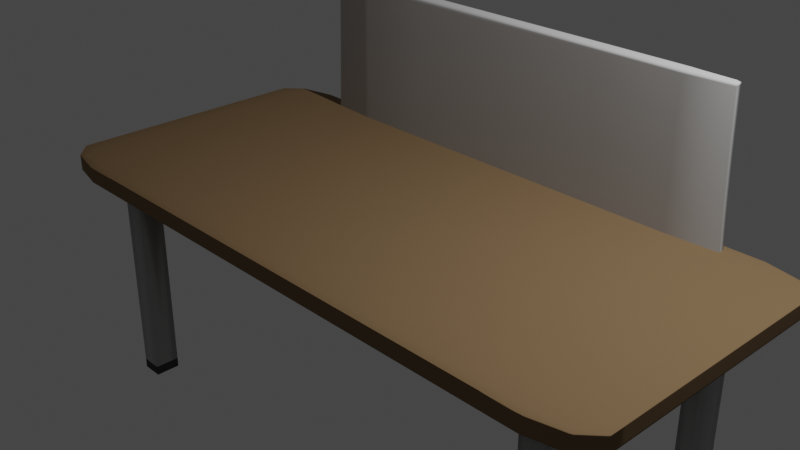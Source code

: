 # Source: table.blend  (saved by Blender 3.4.6; exported with 4.5.12 LTS)
import bpy
from mathutils import Matrix  # noqa: F401  (used for matrix-valued properties, if any)

bpy.ops.wm.read_factory_settings(use_empty=True)
scene = bpy.context.scene
scene.name = 'Scene'

# ---- collections
col_collection = bpy.data.collections.new('Collection'); scene.collection.children.link(col_collection)

# ---- materials (node trees are filled in below, after node groups)
mat_material_005 = bpy.data.materials.new('Material.005')
mat_material_005.use_transparent_shadow = False
mat_material_001 = bpy.data.materials.new('Material.001')
mat_material_001.use_transparent_shadow = False
mat_material_003 = bpy.data.materials.new('Material.003')
mat_material_003.use_transparent_shadow = False
mat_material_002 = bpy.data.materials.new('Material.002')
mat_material_002.use_transparent_shadow = False
mat_material_004 = bpy.data.materials.new('Material.004')
mat_material_004.use_transparent_shadow = False

# ---- node groups
ng_auto_smooth = bpy.data.node_groups.new('Auto Smooth', 'GeometryNodeTree')
_s = ng_auto_smooth.interface.new_socket(name='Geometry', in_out='OUTPUT', socket_type='NodeSocketGeometry')
_s = ng_auto_smooth.interface.new_socket(name='Geometry', in_out='INPUT', socket_type='NodeSocketGeometry')
_s = ng_auto_smooth.interface.new_socket(name='Angle', in_out='INPUT', socket_type='NodeSocketFloat')
_s.subtype = 'ANGLE'
_s.min_value = 0.0
_s.max_value = 3.142
ng_auto_smooth.is_modifier = True
_N = ng_auto_smooth.nodes; _L = ng_auto_smooth.links
n0 = _N.new('NodeGroupOutput'); n0.name = 'Group Output'; n0.location = (480, -100)
n1 = _N.new('NodeGroupInput'); n1.name = 'Group Input'; n1.location = (-420, -300)
n2 = _N.new('NodeGroupInput'); n2.name = 'Group Input.001'; n2.location = (-60, -100)
n3 = _N.new('GeometryNodeSetShadeSmooth'); n3.name = 'Set Shade Smooth'; n3.location = (120, -100)
n3.domain = 'EDGE'
n4 = _N.new('GeometryNodeSetShadeSmooth'); n4.name = 'Set Shade Smooth.001'; n4.location = (300, -100)
n5 = _N.new('GeometryNodeInputMeshEdgeAngle'); n5.name = 'Edge Angle'; n5.location = (-420, -220)
n6 = _N.new('GeometryNodeInputEdgeSmooth'); n6.name = 'Is Edge Smooth'; n6.location = (-60, -160)
n7 = _N.new('GeometryNodeInputShadeSmooth'); n7.name = 'Is Face Smooth'; n7.location = (-240, -340)
n8 = _N.new('FunctionNodeBooleanMath'); n8.name = 'Boolean Math'; n8.location = (-60, -220)
n9 = _N.new('FunctionNodeCompare'); n9.name = 'Compare'; n9.location = (-240, -180)
n9.operation = 'LESS_EQUAL'
_L.new(n5.outputs[0], n9.inputs[0])
_L.new(n4.outputs[0], n0.inputs[0])
_L.new(n1.outputs[1], n9.inputs[1])
_L.new(n9.outputs[0], n8.inputs[0])
_L.new(n7.outputs[0], n8.inputs[1])
_L.new(n2.outputs[0], n3.inputs[0])
_L.new(n6.outputs[0], n3.inputs[1])
_L.new(n3.outputs[0], n4.inputs[0])
_L.new(n8.outputs[0], n3.inputs[2])
n0.is_active_output = True

# ---- material node trees
mat_material_005.use_nodes = True; mat_material_005.node_tree.nodes.clear()
_N = mat_material_005.node_tree.nodes; _L = mat_material_005.node_tree.links
n0 = _N.new('ShaderNodeOutputMaterial'); n0.name = 'Material Output'; n0.location = (300, 300)
n1 = _N.new('ShaderNodeBsdfPrincipled'); n1.name = 'Principled BSDF'; n1.location = (10, 300)
n1.distribution = 'GGX'
n1.subsurface_method = 'RANDOM_WALK_SKIN'
n1.inputs[0].default_value = (0.2284, 0.1453, 0.07332, 1.0)
n1.inputs[2].default_value = 1.0
n1.inputs[3].default_value = 1.45
n1.inputs[13].default_value = 0.3227
n1.inputs[27].default_value = (0.0, 0.0, 0.0, 1.0)
n1.inputs[28].default_value = 1.0
_L.new(n1.outputs[0], n0.inputs[0])
n0.is_active_output = True
mat_material_001.use_nodes = True; mat_material_001.node_tree.nodes.clear()
_N = mat_material_001.node_tree.nodes; _L = mat_material_001.node_tree.links
n0 = _N.new('ShaderNodeBsdfPrincipled'); n0.name = 'Principled BSDF'; n0.location = (10, 300)
n0.distribution = 'GGX'
n0.subsurface_method = 'RANDOM_WALK_SKIN'
n0.inputs[0].default_value = (0.4128, 0.4128, 0.4128, 1.0)
n0.inputs[1].default_value = 0.4227
n0.inputs[2].default_value = 0.4045
n0.inputs[3].default_value = 1.45
n0.inputs[27].default_value = (0.0, 0.0, 0.0, 1.0)
n0.inputs[28].default_value = 1.0
n1 = _N.new('ShaderNodeOutputMaterial'); n1.name = 'Material Output'; n1.location = (300, 300)
_L.new(n0.outputs[0], n1.inputs[0])
n1.is_active_output = True
mat_material_003.use_nodes = True; mat_material_003.node_tree.nodes.clear()
_N = mat_material_003.node_tree.nodes; _L = mat_material_003.node_tree.links
n0 = _N.new('ShaderNodeBsdfPrincipled'); n0.name = 'Principled BSDF'; n0.location = (10, 300)
n0.distribution = 'GGX'
n0.subsurface_method = 'RANDOM_WALK_SKIN'
n0.inputs[0].default_value = (0.5633, 0.5633, 0.5633, 1.0)
n0.inputs[2].default_value = 1.0
n0.inputs[3].default_value = 1.45
n0.inputs[13].default_value = 0.0
n0.inputs[27].default_value = (0.0, 0.0, 0.0, 1.0)
n0.inputs[28].default_value = 1.0
n1 = _N.new('ShaderNodeOutputMaterial'); n1.name = 'Material Output'; n1.location = (300, 300)
_L.new(n0.outputs[0], n1.inputs[0])
n1.is_active_output = True
mat_material_002.use_nodes = True; mat_material_002.node_tree.nodes.clear()
_N = mat_material_002.node_tree.nodes; _L = mat_material_002.node_tree.links
n0 = _N.new('ShaderNodeBsdfPrincipled'); n0.name = 'Principled BSDF'; n0.location = (10, 300)
n0.distribution = 'GGX'
n0.subsurface_method = 'RANDOM_WALK_SKIN'
n0.inputs[0].default_value = (0.3408, 0.3408, 0.3408, 1.0)
n0.inputs[1].default_value = 0.1364
n0.inputs[2].default_value = 0.1818
n0.inputs[3].default_value = 1.45
n0.inputs[27].default_value = (0.0, 0.0, 0.0, 1.0)
n0.inputs[28].default_value = 1.0
n1 = _N.new('ShaderNodeOutputMaterial'); n1.name = 'Material Output'; n1.location = (300, 300)
_L.new(n0.outputs[0], n1.inputs[0])
n1.is_active_output = True
mat_material_004.use_nodes = True; mat_material_004.node_tree.nodes.clear()
_N = mat_material_004.node_tree.nodes; _L = mat_material_004.node_tree.links
n0 = _N.new('ShaderNodeBsdfPrincipled'); n0.name = 'Principled BSDF'; n0.location = (10, 300)
n0.distribution = 'GGX'
n0.subsurface_method = 'RANDOM_WALK_SKIN'
n0.inputs[0].default_value = (0.07174, 0.07174, 0.07174, 1.0)
n0.inputs[2].default_value = 1.0
n0.inputs[3].default_value = 1.45
n0.inputs[13].default_value = 0.0
n0.inputs[27].default_value = (0.0, 0.0, 0.0, 1.0)
n0.inputs[28].default_value = 1.0
n1 = _N.new('ShaderNodeOutputMaterial'); n1.name = 'Material Output'; n1.location = (300, 300)
_L.new(n0.outputs[0], n1.inputs[0])
n1.is_active_output = True

# ---- world
world_world = bpy.data.worlds.new('World'); scene.world = world_world
world_world.use_nodes = True; world_world.node_tree.nodes.clear()
_N = world_world.node_tree.nodes; _L = world_world.node_tree.links
n0 = _N.new('ShaderNodeOutputWorld'); n0.name = 'World Output'; n0.location = (300, 300)
n1 = _N.new('ShaderNodeBackground'); n1.name = 'Background'; n1.location = (10, 300)
n1.inputs[0].default_value = (0.05088, 0.05088, 0.05088, 1.0)
_L.new(n1.outputs[0], n0.inputs[0])
n0.is_active_output = True
world_world.color = (0.05088, 0.05088, 0.05088)
world_world.use_sun_shadow = False
world_world.sun_shadow_jitter_overblur = 0.0

# ---- cameras
cam_camera = bpy.data.cameras.new('Camera')
cam_camera.clip_end = 100.0
cam_camera.ortho_scale = 7.314

# ---- lights
light_light = bpy.data.lights.new('Light', 'POINT')
light_light.transmission_factor = 0.0
light_light.energy = 1000.0
light_light.shadow_soft_size = 0.1
light_light.shadow_maximum_resolution = 0.006
light_light.use_absolute_resolution = True

# ---- meshes
me_cube = bpy.data.meshes.new('Cube')
me_cube.from_pydata([(-0.9287, -0.9287, -0.9287), (-0.9465, -0.9465, -0.8372), (-0.9465, -0.9465, -0.7256), (-0.9465, -0.9465, -0.614), (-0.9465, -0.9465, -0.5023), (-0.9465, -0.9465, -0.3907), (-0.9465, -0.9465, -0.2791), (-0.9465, -0.9465, -0.1674), (-0.9465, -0.9465, -0.05581), (-0.9465, -0.8372, -0.9465), (-0.9465, -0.7256, -0.9465), (-0.9465, -0.614, -0.9465), (-0.9465, -0.5023, -0.9465), (-0.9465, -0.3907, -0.9465), (-0.9465, -0.2791, -0.9465), (-0.9465, -0.1674, -0.9465), (-0.9465, -0.05581, -0.9465), (-1.0, -0.8372, -0.8372), (-1.0, -0.8372, -0.7256), (-1.0, -0.8372, -0.614), (-1.0, -0.8372, -0.5023), (-1.0, -0.8372, -0.3907), (-1.0, -0.8372, -0.2791), (-1.0, -0.8372, -0.1674), (-1.0, -0.8372, -0.05581), (-1.0, -0.7256, -0.8372), (-1.0, -0.7256, -0.7256), (-1.0, -0.7256, -0.614), (-1.0, -0.7256, -0.5023), (-1.0, -0.7256, -0.3907), (-1.0, -0.7256, -0.2791), (-1.0, -0.7256, -0.1674), (-1.0, -0.7256, -0.05581), (-1.0, -0.614, -0.8372), (-1.0, -0.614, -0.7256), (-1.0, -0.614, -0.614), (-1.0, -0.614, -0.5023), (-1.0, -0.614, -0.3907), (-1.0, -0.614, -0.2791), (-1.0, -0.614, -0.1674), (-1.0, -0.614, -0.05581), (-1.0, -0.5023, -0.8372), (-1.0, -0.5023, -0.7256), (-1.0, -0.5023, -0.614), (-1.0, -0.5023, -0.5023), (-1.0, -0.5023, -0.3907), (-1.0, -0.5023, -0.2791), (-1.0, -0.5023, -0.1674), (-1.0, -0.5023, -0.05581), (-1.0, -0.3907, -0.8372), (-1.0, -0.3907, -0.7256), (-1.0, -0.3907, -0.614), (-1.0, -0.3907, -0.5023), (-1.0, -0.3907, -0.3907), (-1.0, -0.3907, -0.2791), (-1.0, -0.3907, -0.1674), (-1.0, -0.3907, -0.05581), (-1.0, -0.2791, -0.8372), (-1.0, -0.2791, -0.7256), (-1.0, -0.2791, -0.614), (-1.0, -0.2791, -0.5023), (-1.0, -0.2791, -0.3907), (-1.0, -0.2791, -0.2791), (-1.0, -0.2791, -0.1674), (-1.0, -0.2791, -0.05581), (-1.0, -0.1674, -0.8372), (-1.0, -0.1674, -0.7256), (-1.0, -0.1674, -0.614), (-1.0, -0.1674, -0.5023), (-1.0, -0.1674, -0.3907), (-1.0, -0.1674, -0.2791), (-1.0, -0.1674, -0.1674), (-1.0, -0.1674, -0.05581), (-1.0, -0.05581, -0.8372), (-1.0, -0.05581, -0.7256), (-1.0, -0.05581, -0.614), (-1.0, -0.05581, -0.5023), (-1.0, -0.05581, -0.3907), (-1.0, -0.05581, -0.2791), (-1.0, -0.05581, -0.1674), (-1.0, -0.05581, -0.05581), (-0.8372, -0.9465, -0.9465), (-0.7256, -0.9465, -0.9465), (-0.614, -0.9465, -0.9465), (-0.5023, -0.9465, -0.9465), (-0.3907, -0.9465, -0.9465), (-0.2791, -0.9465, -0.9465), (-0.1674, -0.9465, -0.9465), (-0.05581, -0.9465, -0.9465), (-0.8372, -1.0, -0.8372), (-0.8372, -1.0, -0.7256), (-0.8372, -1.0, -0.614), (-0.8372, -1.0, -0.5023), (-0.8372, -1.0, -0.3907), (-0.8372, -1.0, -0.2791), (-0.8372, -1.0, -0.1674), (-0.8372, -1.0, -0.05581), (-0.7256, -1.0, -0.8372), (-0.7256, -1.0, -0.7256), (-0.7256, -1.0, -0.614), (-0.7256, -1.0, -0.5023), (-0.7256, -1.0, -0.3907), (-0.7256, -1.0, -0.2791), (-0.7256, -1.0, -0.1674), (-0.7256, -1.0, -0.05581), (-0.614, -1.0, -0.8372), (-0.614, -1.0, -0.7256), (-0.614, -1.0, -0.614), (-0.614, -1.0, -0.5023), (-0.614, -1.0, -0.3907), (-0.614, -1.0, -0.2791), (-0.614, -1.0, -0.1674), (-0.614, -1.0, -0.05581), (-0.5023, -1.0, -0.8372), (-0.5023, -1.0, -0.7256), (-0.5023, -1.0, -0.614), (-0.5023, -1.0, -0.5023), (-0.5023, -1.0, -0.3907), (-0.5023, -1.0, -0.2791), (-0.5023, -1.0, -0.1674), (-0.5023, -1.0, -0.05581), (-0.3907, -1.0, -0.8372), (-0.3907, -1.0, -0.7256), (-0.3907, -1.0, -0.614), (-0.3907, -1.0, -0.5023), (-0.3907, -1.0, -0.3907), (-0.3907, -1.0, -0.2791), (-0.3907, -1.0, -0.1674), (-0.3907, -1.0, -0.05581), (-0.2791, -1.0, -0.8372), (-0.2791, -1.0, -0.7256), (-0.2791, -1.0, -0.614), (-0.2791, -1.0, -0.5023), (-0.2791, -1.0, -0.3907), (-0.2791, -1.0, -0.2791), (-0.2791, -1.0, -0.1674), (-0.2791, -1.0, -0.05581), (-0.1674, -1.0, -0.8372), (-0.1674, -1.0, -0.7256), (-0.1674, -1.0, -0.614), (-0.1674, -1.0, -0.5023), (-0.1674, -1.0, -0.3907), (-0.1674, -1.0, -0.2791), (-0.1674, -1.0, -0.1674), (-0.1674, -1.0, -0.05581), (-0.05581, -1.0, -0.8372), (-0.05581, -1.0, -0.7256), (-0.05581, -1.0, -0.614), (-0.05581, -1.0, -0.5023), (-0.05581, -1.0, -0.3907), (-0.05581, -1.0, -0.2791), (-0.05581, -1.0, -0.1674), (-0.05581, -1.0, -0.05581), (-0.8372, -0.8372, -1.0), (-0.8372, -0.7256, -1.0), (-0.8372, -0.614, -1.0), (-0.8372, -0.5023, -1.0), (-0.8372, -0.3907, -1.0), (-0.8372, -0.2791, -1.0), (-0.8372, -0.1674, -1.0), (-0.8372, -0.05581, -1.0), (-0.7256, -0.8372, -1.0), (-0.7256, -0.7256, -1.0), (-0.7256, -0.614, -1.0), (-0.7256, -0.5023, -1.0), (-0.7256, -0.3907, -1.0), (-0.7256, -0.2791, -1.0), (-0.7256, -0.1674, -1.0), (-0.7256, -0.05581, -1.0), (-0.614, -0.8372, -1.0), (-0.614, -0.7256, -1.0), (-0.614, -0.614, -1.0), (-0.614, -0.5023, -1.0), (-0.614, -0.3907, -1.0), (-0.614, -0.2791, -1.0), (-0.614, -0.1674, -1.0), (-0.614, -0.05581, -1.0), (-0.5023, -0.8372, -1.0), (-0.5023, -0.7256, -1.0), (-0.5023, -0.614, -1.0), (-0.5023, -0.5023, -1.0), (-0.5023, -0.3907, -1.0), (-0.5023, -0.2791, -1.0), (-0.5023, -0.1674, -1.0), (-0.5023, -0.05581, -1.0), (-0.3907, -0.8372, -1.0), (-0.3907, -0.7256, -1.0), (-0.3907, -0.614, -1.0), (-0.3907, -0.5023, -1.0), (-0.3907, -0.3907, -1.0), (-0.3907, -0.2791, -1.0), (-0.3907, -0.1674, -1.0), (-0.3907, -0.05581, -1.0), (-0.2791, -0.8372, -1.0), (-0.2791, -0.7256, -1.0), (-0.2791, -0.614, -1.0), (-0.2791, -0.5023, -1.0), (-0.2791, -0.3907, -1.0), (-0.2791, -0.2791, -1.0), (-0.2791, -0.1674, -1.0), (-0.2791, -0.05581, -1.0), (-0.1674, -0.8372, -1.0), (-0.1674, -0.7256, -1.0), (-0.1674, -0.614, -1.0), (-0.1674, -0.5023, -1.0), (-0.1674, -0.3907, -1.0), (-0.1674, -0.2791, -1.0), (-0.1674, -0.1674, -1.0), (-0.1674, -0.05581, -1.0), (-0.05581, -0.8372, -1.0), (-0.05581, -0.7256, -1.0), (-0.05581, -0.614, -1.0), (-0.05581, -0.5023, -1.0), (-0.05581, -0.3907, -1.0), (-0.05581, -0.2791, -1.0), (-0.05581, -0.1674, -1.0), (-0.05581, -0.05581, -1.0), (-0.9465, -0.9465, 0.05581), (-0.9465, -0.9465, 0.1674), (-0.9465, -0.9465, 0.2791), (-0.9465, -0.9465, 0.3907), (-0.9465, -0.9465, 0.5023), (-0.9465, -0.9465, 0.614), (-0.9465, -0.9465, 0.7256), (-0.9465, -0.9465, 0.8372), (-0.9287, -0.9287, 0.9287), (-1.0, -0.8372, 0.05581), (-1.0, -0.8372, 0.1674), (-1.0, -0.8372, 0.2791), (-1.0, -0.8372, 0.3907), (-1.0, -0.8372, 0.5023), (-1.0, -0.8372, 0.614), (-1.0, -0.8372, 0.7256), (-1.0, -0.8372, 0.8372), (-1.0, -0.7256, 0.05581), (-1.0, -0.7256, 0.1674), (-1.0, -0.7256, 0.2791), (-1.0, -0.7256, 0.3907), (-1.0, -0.7256, 0.5023), (-1.0, -0.7256, 0.614), (-1.0, -0.7256, 0.7256), (-1.0, -0.7256, 0.8372), (-1.0, -0.614, 0.05581), (-1.0, -0.614, 0.1674), (-1.0, -0.614, 0.2791), (-1.0, -0.614, 0.3907), (-1.0, -0.614, 0.5023), (-1.0, -0.614, 0.614), (-1.0, -0.614, 0.7256), (-1.0, -0.614, 0.8372), (-1.0, -0.5023, 0.05581), (-1.0, -0.5023, 0.1674), (-1.0, -0.5023, 0.2791), (-1.0, -0.5023, 0.3907), (-1.0, -0.5023, 0.5023), (-1.0, -0.5023, 0.614), (-1.0, -0.5023, 0.7256), (-1.0, -0.5023, 0.8372), (-1.0, -0.3907, 0.05581), (-1.0, -0.3907, 0.1674), (-1.0, -0.3907, 0.2791), (-1.0, -0.3907, 0.3907), (-1.0, -0.3907, 0.5023), (-1.0, -0.3907, 0.614), (-1.0, -0.3907, 0.7256), (-1.0, -0.3907, 0.8372), (-1.0, -0.2791, 0.05581), (-1.0, -0.2791, 0.1674), (-1.0, -0.2791, 0.2791), (-1.0, -0.2791, 0.3907), (-1.0, -0.2791, 0.5023), (-1.0, -0.2791, 0.614), (-1.0, -0.2791, 0.7256), (-1.0, -0.2791, 0.8372), (-1.0, -0.1674, 0.05581), (-1.0, -0.1674, 0.1674), (-1.0, -0.1674, 0.2791), (-1.0, -0.1674, 0.3907), (-1.0, -0.1674, 0.5023), (-1.0, -0.1674, 0.614), (-1.0, -0.1674, 0.7256), (-1.0, -0.1674, 0.8372), (-1.0, -0.05581, 0.05581), (-1.0, -0.05581, 0.1674), (-1.0, -0.05581, 0.2791), (-1.0, -0.05581, 0.3907), (-1.0, -0.05581, 0.5023), (-1.0, -0.05581, 0.614), (-1.0, -0.05581, 0.7256), (-1.0, -0.05581, 0.8372), (-0.9465, -0.8372, 0.9465), (-0.9465, -0.7256, 0.9465), (-0.9465, -0.614, 0.9465), (-0.9465, -0.5023, 0.9465), (-0.9465, -0.3907, 0.9465), (-0.9465, -0.2791, 0.9465), (-0.9465, -0.1674, 0.9465), (-0.9465, -0.05581, 0.9465), (-0.8372, -1.0, 0.05581), (-0.8372, -1.0, 0.1674), (-0.8372, -1.0, 0.2791), (-0.8372, -1.0, 0.3907), (-0.8372, -1.0, 0.5023), (-0.8372, -1.0, 0.614), (-0.8372, -1.0, 0.7256), (-0.8372, -1.0, 0.8372), (-0.7256, -1.0, 0.05581), (-0.7256, -1.0, 0.1674), (-0.7256, -1.0, 0.2791), (-0.7256, -1.0, 0.3907), (-0.7256, -1.0, 0.5023), (-0.7256, -1.0, 0.614), (-0.7256, -1.0, 0.7256), (-0.7256, -1.0, 0.8372), (-0.614, -1.0, 0.05581), (-0.614, -1.0, 0.1674), (-0.614, -1.0, 0.2791), (-0.614, -1.0, 0.3907), (-0.614, -1.0, 0.5023), (-0.614, -1.0, 0.614), (-0.614, -1.0, 0.7256), (-0.614, -1.0, 0.8372), (-0.5023, -1.0, 0.05581), (-0.5023, -1.0, 0.1674), (-0.5023, -1.0, 0.2791), (-0.5023, -1.0, 0.3907), (-0.5023, -1.0, 0.5023), (-0.5023, -1.0, 0.614), (-0.5023, -1.0, 0.7256), (-0.5023, -1.0, 0.8372), (-0.3907, -1.0, 0.05581), (-0.3907, -1.0, 0.1674), (-0.3907, -1.0, 0.2791), (-0.3907, -1.0, 0.3907), (-0.3907, -1.0, 0.5023), (-0.3907, -1.0, 0.614), (-0.3907, -1.0, 0.7256), (-0.3907, -1.0, 0.8372), (-0.2791, -1.0, 0.05581), (-0.2791, -1.0, 0.1674), (-0.2791, -1.0, 0.2791), (-0.2791, -1.0, 0.3907), (-0.2791, -1.0, 0.5023), (-0.2791, -1.0, 0.614), (-0.2791, -1.0, 0.7256), (-0.2791, -1.0, 0.8372), (-0.1674, -1.0, 0.05581), (-0.1674, -1.0, 0.1674), (-0.1674, -1.0, 0.2791), (-0.1674, -1.0, 0.3907), (-0.1674, -1.0, 0.5023), (-0.1674, -1.0, 0.614), (-0.1674, -1.0, 0.7256), (-0.1674, -1.0, 0.8372), (-0.05581, -1.0, 0.05581), (-0.05581, -1.0, 0.1674), (-0.05581, -1.0, 0.2791), (-0.05581, -1.0, 0.3907), (-0.05581, -1.0, 0.5023), (-0.05581, -1.0, 0.614), (-0.05581, -1.0, 0.7256), (-0.05581, -1.0, 0.8372), (-0.8372, -0.9465, 0.9465), (-0.7256, -0.9465, 0.9465), (-0.614, -0.9465, 0.9465), (-0.5023, -0.9465, 0.9465), (-0.3907, -0.9465, 0.9465), (-0.2791, -0.9465, 0.9465), (-0.1674, -0.9465, 0.9465), (-0.05581, -0.9465, 0.9465), (-0.8372, -0.8372, 1.0), (-0.8372, -0.7256, 1.0), (-0.8372, -0.614, 1.0), (-0.8372, -0.5023, 1.0), (-0.8372, -0.3907, 1.0), (-0.8372, -0.2791, 1.0), (-0.8372, -0.1674, 1.0), (-0.8372, -0.05581, 1.0), (-0.7256, -0.8372, 1.0), (-0.7256, -0.7256, 1.0), (-0.7256, -0.614, 1.0), (-0.7256, -0.5023, 1.0), (-0.7256, -0.3907, 1.0), (-0.7256, -0.2791, 1.0), (-0.7256, -0.1674, 1.0), (-0.7256, -0.05581, 1.0), (-0.614, -0.8372, 1.0), (-0.614, -0.7256, 1.0), (-0.614, -0.614, 1.0), (-0.614, -0.5023, 1.0), (-0.614, -0.3907, 1.0), (-0.614, -0.2791, 1.0), (-0.614, -0.1674, 1.0), (-0.614, -0.05581, 1.0), (-0.5023, -0.8372, 1.0), (-0.5023, -0.7256, 1.0), (-0.5023, -0.614, 1.0), (-0.5023, -0.5023, 1.0), (-0.5023, -0.3907, 1.0), (-0.5023, -0.2791, 1.0), (-0.5023, -0.1674, 1.0), (-0.5023, -0.05581, 1.0), (-0.3907, -0.8372, 1.0), (-0.3907, -0.7256, 1.0), (-0.3907, -0.614, 1.0), (-0.3907, -0.5023, 1.0), (-0.3907, -0.3907, 1.0), (-0.3907, -0.2791, 1.0), (-0.3907, -0.1674, 1.0), (-0.3907, -0.05581, 1.0), (-0.2791, -0.8372, 1.0), (-0.2791, -0.7256, 1.0), (-0.2791, -0.614, 1.0), (-0.2791, -0.5023, 1.0), (-0.2791, -0.3907, 1.0), (-0.2791, -0.2791, 1.0), (-0.2791, -0.1674, 1.0), (-0.2791, -0.05581, 1.0), (-0.1674, -0.8372, 1.0), (-0.1674, -0.7256, 1.0), (-0.1674, -0.614, 1.0), (-0.1674, -0.5023, 1.0), (-0.1674, -0.3907, 1.0), (-0.1674, -0.2791, 1.0), (-0.1674, -0.1674, 1.0), (-0.1674, -0.05581, 1.0), (-0.05581, -0.8372, 1.0), (-0.05581, -0.7256, 1.0), (-0.05581, -0.614, 1.0), (-0.05581, -0.5023, 1.0), (-0.05581, -0.3907, 1.0), (-0.05581, -0.2791, 1.0), (-0.05581, -0.1674, 1.0), (-0.05581, -0.05581, 1.0), (-0.9465, 0.05581, -0.9465), (-0.9465, 0.1674, -0.9465), (-0.9465, 0.2791, -0.9465), (-0.9465, 0.3907, -0.9465), (-0.9465, 0.5023, -0.9465), (-0.9465, 0.614, -0.9465), (-0.9465, 0.7256, -0.9465), (-0.9465, 0.8372, -0.9465), (-1.0, 0.05581, -0.8372), (-1.0, 0.05581, -0.7256), (-1.0, 0.05581, -0.614), (-1.0, 0.05581, -0.5023), (-1.0, 0.05581, -0.3907), (-1.0, 0.05581, -0.2791), (-1.0, 0.05581, -0.1674), (-1.0, 0.05581, -0.05581), (-1.0, 0.1674, -0.8372), (-1.0, 0.1674, -0.7256), (-1.0, 0.1674, -0.614), (-1.0, 0.1674, -0.5023), (-1.0, 0.1674, -0.3907), (-1.0, 0.1674, -0.2791), (-1.0, 0.1674, -0.1674), (-1.0, 0.1674, -0.05581), (-1.0, 0.2791, -0.8372), (-1.0, 0.2791, -0.7256), (-1.0, 0.2791, -0.614), (-1.0, 0.2791, -0.5023), (-1.0, 0.2791, -0.3907), (-1.0, 0.2791, -0.2791), (-1.0, 0.2791, -0.1674), (-1.0, 0.2791, -0.05581), (-1.0, 0.3907, -0.8372), (-1.0, 0.3907, -0.7256), (-1.0, 0.3907, -0.614), (-1.0, 0.3907, -0.5023), (-1.0, 0.3907, -0.3907), (-1.0, 0.3907, -0.2791), (-1.0, 0.3907, -0.1674), (-1.0, 0.3907, -0.05581), (-1.0, 0.5023, -0.8372), (-1.0, 0.5023, -0.7256), (-1.0, 0.5023, -0.614), (-1.0, 0.5023, -0.5023), (-1.0, 0.5023, -0.3907), (-1.0, 0.5023, -0.2791), (-1.0, 0.5023, -0.1674), (-1.0, 0.5023, -0.05581), (-1.0, 0.614, -0.8372), (-1.0, 0.614, -0.7256), (-1.0, 0.614, -0.614), (-1.0, 0.614, -0.5023), (-1.0, 0.614, -0.3907), (-1.0, 0.614, -0.2791), (-1.0, 0.614, -0.1674), (-1.0, 0.614, -0.05581), (-1.0, 0.7256, -0.8372), (-1.0, 0.7256, -0.7256), (-1.0, 0.7256, -0.614), (-1.0, 0.7256, -0.5023), (-1.0, 0.7256, -0.3907), (-1.0, 0.7256, -0.2791), (-1.0, 0.7256, -0.1674), (-1.0, 0.7256, -0.05581), (-1.0, 0.8372, -0.8372), (-1.0, 0.8372, -0.7256), (-1.0, 0.8372, -0.614), (-1.0, 0.8372, -0.5023), (-1.0, 0.8372, -0.3907), (-1.0, 0.8372, -0.2791), (-1.0, 0.8372, -0.1674), (-1.0, 0.8372, -0.05581), (-0.9287, 0.9287, -0.9287), (-0.9465, 0.9465, -0.8372), (-0.9465, 0.9465, -0.7256), (-0.9465, 0.9465, -0.614), (-0.9465, 0.9465, -0.5023), (-0.9465, 0.9465, -0.3907), (-0.9465, 0.9465, -0.2791), (-0.9465, 0.9465, -0.1674), (-0.9465, 0.9465, -0.05581), (-0.8372, 0.05581, -1.0), (-0.8372, 0.1674, -1.0), (-0.8372, 0.2791, -1.0), (-0.8372, 0.3907, -1.0), (-0.8372, 0.5023, -1.0), (-0.8372, 0.614, -1.0), (-0.8372, 0.7256, -1.0), (-0.8372, 0.8372, -1.0), (-0.7256, 0.05581, -1.0), (-0.7256, 0.1674, -1.0), (-0.7256, 0.2791, -1.0), (-0.7256, 0.3907, -1.0), (-0.7256, 0.5023, -1.0), (-0.7256, 0.614, -1.0), (-0.7256, 0.7256, -1.0), (-0.7256, 0.8372, -1.0), (-0.614, 0.05581, -1.0), (-0.614, 0.1674, -1.0), (-0.614, 0.2791, -1.0), (-0.614, 0.3907, -1.0), (-0.614, 0.5023, -1.0), (-0.614, 0.614, -1.0), (-0.614, 0.7256, -1.0), (-0.614, 0.8372, -1.0), (-0.5023, 0.05581, -1.0), (-0.5023, 0.1674, -1.0), (-0.5023, 0.2791, -1.0), (-0.5023, 0.3907, -1.0), (-0.5023, 0.5023, -1.0), (-0.5023, 0.614, -1.0), (-0.5023, 0.7256, -1.0), (-0.5023, 0.8372, -1.0), (-0.3907, 0.05581, -1.0), (-0.3907, 0.1674, -1.0), (-0.3907, 0.2791, -1.0), (-0.3907, 0.3907, -1.0), (-0.3907, 0.5023, -1.0), (-0.3907, 0.614, -1.0), (-0.3907, 0.7256, -1.0), (-0.3907, 0.8372, -1.0), (-0.2791, 0.05581, -1.0), (-0.2791, 0.1674, -1.0), (-0.2791, 0.2791, -1.0), (-0.2791, 0.3907, -1.0), (-0.2791, 0.5023, -1.0), (-0.2791, 0.614, -1.0), (-0.2791, 0.7256, -1.0), (-0.2791, 0.8372, -1.0), (-0.1674, 0.05581, -1.0), (-0.1674, 0.1674, -1.0), (-0.1674, 0.2791, -1.0), (-0.1674, 0.3907, -1.0), (-0.1674, 0.5023, -1.0), (-0.1674, 0.614, -1.0), (-0.1674, 0.7256, -1.0), (-0.1674, 0.8372, -1.0), (-0.05581, 0.05581, -1.0), (-0.05581, 0.1674, -1.0), (-0.05581, 0.2791, -1.0), (-0.05581, 0.3907, -1.0), (-0.05581, 0.5023, -1.0), (-0.05581, 0.614, -1.0), (-0.05581, 0.7256, -1.0), (-0.05581, 0.8372, -1.0), (-0.8372, 0.9465, -0.9465), (-0.7256, 0.9465, -0.9465), (-0.614, 0.9465, -0.9465), (-0.5023, 0.9465, -0.9465), (-0.3907, 0.9465, -0.9465), (-0.2791, 0.9465, -0.9465), (-0.1674, 0.9465, -0.9465), (-0.05581, 0.9465, -0.9465), (-0.8372, 1.0, -0.8372), (-0.8372, 1.0, -0.7256), (-0.8372, 1.0, -0.614), (-0.8372, 1.0, -0.5023), (-0.8372, 1.0, -0.3907), (-0.8372, 1.0, -0.2791), (-0.8372, 1.0, -0.1674), (-0.8372, 1.0, -0.05581), (-0.7256, 1.0, -0.8372), (-0.7256, 1.0, -0.7256), (-0.7256, 1.0, -0.614), (-0.7256, 1.0, -0.5023), (-0.7256, 1.0, -0.3907), (-0.7256, 1.0, -0.2791), (-0.7256, 1.0, -0.1674), (-0.7256, 1.0, -0.05581), (-0.614, 1.0, -0.8372), (-0.614, 1.0, -0.7256), (-0.614, 1.0, -0.614), (-0.614, 1.0, -0.5023), (-0.614, 1.0, -0.3907), (-0.614, 1.0, -0.2791), (-0.614, 1.0, -0.1674), (-0.614, 1.0, -0.05581), (-0.5023, 1.0, -0.8372), (-0.5023, 1.0, -0.7256), (-0.5023, 1.0, -0.614), (-0.5023, 1.0, -0.5023), (-0.5023, 1.0, -0.3907), (-0.5023, 1.0, -0.2791), (-0.5023, 1.0, -0.1674), (-0.5023, 1.0, -0.05581), (-0.3907, 1.0, -0.8372), (-0.3907, 1.0, -0.7256), (-0.3907, 1.0, -0.614), (-0.3907, 1.0, -0.5023), (-0.3907, 1.0, -0.3907), (-0.3907, 1.0, -0.2791), (-0.3907, 1.0, -0.1674), (-0.3907, 1.0, -0.05581), (-0.2791, 1.0, -0.8372), (-0.2791, 1.0, -0.7256), (-0.2791, 1.0, -0.614), (-0.2791, 1.0, -0.5023), (-0.2791, 1.0, -0.3907), (-0.2791, 1.0, -0.2791), (-0.2791, 1.0, -0.1674), (-0.2791, 1.0, -0.05581), (-0.1674, 1.0, -0.8372), (-0.1674, 1.0, -0.7256), (-0.1674, 1.0, -0.614), (-0.1674, 1.0, -0.5023), (-0.1674, 1.0, -0.3907), (-0.1674, 1.0, -0.2791), (-0.1674, 1.0, -0.1674), (-0.1674, 1.0, -0.05581), (-0.05581, 1.0, -0.8372), (-0.05581, 1.0, -0.7256), (-0.05581, 1.0, -0.614), (-0.05581, 1.0, -0.5023), (-0.05581, 1.0, -0.3907), (-0.05581, 1.0, -0.2791), (-0.05581, 1.0, -0.1674), (-0.05581, 1.0, -0.05581), (-1.0, 0.05581, 0.05581), (-1.0, 0.05581, 0.1674), (-1.0, 0.05581, 0.2791), (-1.0, 0.05581, 0.3907), (-1.0, 0.05581, 0.5023), (-1.0, 0.05581, 0.614), (-1.0, 0.05581, 0.7256), (-1.0, 0.05581, 0.8372), (-1.0, 0.1674, 0.05581), (-1.0, 0.1674, 0.1674), (-1.0, 0.1674, 0.2791), (-1.0, 0.1674, 0.3907), (-1.0, 0.1674, 0.5023), (-1.0, 0.1674, 0.614), (-1.0, 0.1674, 0.7256), (-1.0, 0.1674, 0.8372), (-1.0, 0.2791, 0.05581), (-1.0, 0.2791, 0.1674), (-1.0, 0.2791, 0.2791), (-1.0, 0.2791, 0.3907), (-1.0, 0.2791, 0.5023), (-1.0, 0.2791, 0.614), (-1.0, 0.2791, 0.7256), (-1.0, 0.2791, 0.8372), (-1.0, 0.3907, 0.05581), (-1.0, 0.3907, 0.1674), (-1.0, 0.3907, 0.2791), (-1.0, 0.3907, 0.3907), (-1.0, 0.3907, 0.5023), (-1.0, 0.3907, 0.614), (-1.0, 0.3907, 0.7256), (-1.0, 0.3907, 0.8372), (-1.0, 0.5023, 0.05581), (-1.0, 0.5023, 0.1674), (-1.0, 0.5023, 0.2791), (-1.0, 0.5023, 0.3907), (-1.0, 0.5023, 0.5023), (-1.0, 0.5023, 0.614), (-1.0, 0.5023, 0.7256), (-1.0, 0.5023, 0.8372), (-1.0, 0.614, 0.05581), (-1.0, 0.614, 0.1674), (-1.0, 0.614, 0.2791), (-1.0, 0.614, 0.3907), (-1.0, 0.614, 0.5023), (-1.0, 0.614, 0.614), (-1.0, 0.614, 0.7256), (-1.0, 0.614, 0.8372), (-1.0, 0.7256, 0.05581), (-1.0, 0.7256, 0.1674), (-1.0, 0.7256, 0.2791), (-1.0, 0.7256, 0.3907), (-1.0, 0.7256, 0.5023), (-1.0, 0.7256, 0.614), (-1.0, 0.7256, 0.7256), (-1.0, 0.7256, 0.8372), (-1.0, 0.8372, 0.05581), (-1.0, 0.8372, 0.1674), (-1.0, 0.8372, 0.2791), (-1.0, 0.8372, 0.3907), (-1.0, 0.8372, 0.5023), (-1.0, 0.8372, 0.614), (-1.0, 0.8372, 0.7256), (-1.0, 0.8372, 0.8372), (-0.9465, 0.05581, 0.9465), (-0.9465, 0.1674, 0.9465), (-0.9465, 0.2791, 0.9465), (-0.9465, 0.3907, 0.9465), (-0.9465, 0.5023, 0.9465), (-0.9465, 0.614, 0.9465), (-0.9465, 0.7256, 0.9465), (-0.9465, 0.8372, 0.9465), (-0.9465, 0.9465, 0.05581), (-0.9465, 0.9465, 0.1674), (-0.9465, 0.9465, 0.2791), (-0.9465, 0.9465, 0.3907), (-0.9465, 0.9465, 0.5023), (-0.9465, 0.9465, 0.614), (-0.9465, 0.9465, 0.7256), (-0.9465, 0.9465, 0.8372), (-0.9287, 0.9287, 0.9287), (-0.8372, 0.05581, 1.0), (-0.8372, 0.1674, 1.0), (-0.8372, 0.2791, 1.0), (-0.8372, 0.3907, 1.0), (-0.8372, 0.5023, 1.0), (-0.8372, 0.614, 1.0), (-0.8372, 0.7256, 1.0), (-0.8372, 0.8372, 1.0), (-0.7256, 0.05581, 1.0), (-0.7256, 0.1674, 1.0), (-0.7256, 0.2791, 1.0), (-0.7256, 0.3907, 1.0), (-0.7256, 0.5023, 1.0), (-0.7256, 0.614, 1.0), (-0.7256, 0.7256, 1.0), (-0.7256, 0.8372, 1.0), (-0.614, 0.05581, 1.0), (-0.614, 0.1674, 1.0), (-0.614, 0.2791, 1.0), (-0.614, 0.3907, 1.0), (-0.614, 0.5023, 1.0), (-0.614, 0.614, 1.0), (-0.614, 0.7256, 1.0), (-0.614, 0.8372, 1.0), (-0.5023, 0.05581, 1.0), (-0.5023, 0.1674, 1.0), (-0.5023, 0.2791, 1.0), (-0.5023, 0.3907, 1.0), (-0.5023, 0.5023, 1.0), (-0.5023, 0.614, 1.0), (-0.5023, 0.7256, 1.0), (-0.5023, 0.8372, 1.0), (-0.3907, 0.05581, 1.0), (-0.3907, 0.1674, 1.0), (-0.3907, 0.2791, 1.0), (-0.3907, 0.3907, 1.0), (-0.3907, 0.5023, 1.0), (-0.3907, 0.614, 1.0), (-0.3907, 0.7256, 1.0), (-0.3907, 0.8372, 1.0), (-0.2791, 0.05581, 1.0), (-0.2791, 0.1674, 1.0), (-0.2791, 0.2791, 1.0), (-0.2791, 0.3907, 1.0), (-0.2791, 0.5023, 1.0), (-0.2791, 0.614, 1.0), (-0.2791, 0.7256, 1.0), (-0.2791, 0.8372, 1.0), (-0.1674, 0.05581, 1.0), (-0.1674, 0.1674, 1.0), (-0.1674, 0.2791, 1.0), (-0.1674, 0.3907, 1.0), (-0.1674, 0.5023, 1.0), (-0.1674, 0.614, 1.0), (-0.1674, 0.7256, 1.0), (-0.1674, 0.8372, 1.0), (-0.05581, 0.05581, 1.0), (-0.05581, 0.1674, 1.0), (-0.05581, 0.2791, 1.0), (-0.05581, 0.3907, 1.0), (-0.05581, 0.5023, 1.0), (-0.05581, 0.614, 1.0), (-0.05581, 0.7256, 1.0), (-0.05581, 0.8372, 1.0), (-0.8372, 1.0, 0.05581), (-0.8372, 1.0, 0.1674), (-0.8372, 1.0, 0.2791), (-0.8372, 1.0, 0.3907), (-0.8372, 1.0, 0.5023), (-0.8372, 1.0, 0.614), (-0.8372, 1.0, 0.7256), (-0.8372, 1.0, 0.8372), (-0.7256, 1.0, 0.05581), (-0.7256, 1.0, 0.1674), (-0.7256, 1.0, 0.2791), (-0.7256, 1.0, 0.3907), (-0.7256, 1.0, 0.5023), (-0.7256, 1.0, 0.614), (-0.7256, 1.0, 0.7256), (-0.7256, 1.0, 0.8372), (-0.614, 1.0, 0.05581), (-0.614, 1.0, 0.1674), (-0.614, 1.0, 0.2791), (-0.614, 1.0, 0.3907), (-0.614, 1.0, 0.5023), (-0.614, 1.0, 0.614), (-0.614, 1.0, 0.7256), (-0.614, 1.0, 0.8372), (-0.5023, 1.0, 0.05581), (-0.5023, 1.0, 0.1674), (-0.5023, 1.0, 0.2791), (-0.5023, 1.0, 0.3907), (-0.5023, 1.0, 0.5023), (-0.5023, 1.0, 0.614), (-0.5023, 1.0, 0.7256), (-0.5023, 1.0, 0.8372), (-0.3907, 1.0, 0.05581), (-0.3907, 1.0, 0.1674), (-0.3907, 1.0, 0.2791), (-0.3907, 1.0, 0.3907), (-0.3907, 1.0, 0.5023), (-0.3907, 1.0, 0.614), (-0.3907, 1.0, 0.7256), (-0.3907, 1.0, 0.8372), (-0.2791, 1.0, 0.05581), (-0.2791, 1.0, 0.1674), (-0.2791, 1.0, 0.2791), (-0.2791, 1.0, 0.3907), (-0.2791, 1.0, 0.5023), (-0.2791, 1.0, 0.614), (-0.2791, 1.0, 0.7256), (-0.2791, 1.0, 0.8372), (-0.1674, 1.0, 0.05581), (-0.1674, 1.0, 0.1674), (-0.1674, 1.0, 0.2791), (-0.1674, 1.0, 0.3907), (-0.1674, 1.0, 0.5023), (-0.1674, 1.0, 0.614), (-0.1674, 1.0, 0.7256), (-0.1674, 1.0, 0.8372), (-0.05581, 1.0, 0.05581), (-0.05581, 1.0, 0.1674), (-0.05581, 1.0, 0.2791), (-0.05581, 1.0, 0.3907), (-0.05581, 1.0, 0.5023), (-0.05581, 1.0, 0.614), (-0.05581, 1.0, 0.7256), (-0.05581, 1.0, 0.8372), (-0.8372, 0.9465, 0.9465), (-0.7256, 0.9465, 0.9465), (-0.614, 0.9465, 0.9465), (-0.5023, 0.9465, 0.9465), (-0.3907, 0.9465, 0.9465), (-0.2791, 0.9465, 0.9465), (-0.1674, 0.9465, 0.9465), (-0.05581, 0.9465, 0.9465), (0.05581, -0.9465, -0.9465), (0.1674, -0.9465, -0.9465), (0.2791, -0.9465, -0.9465), (0.3907, -0.9465, -0.9465), (0.5023, -0.9465, -0.9465), (0.614, -0.9465, -0.9465), (0.7256, -0.9465, -0.9465), (0.8372, -0.9465, -0.9465), (0.05581, -1.0, -0.8372), (0.05581, -1.0, -0.7256), (0.05581, -1.0, -0.614), (0.05581, -1.0, -0.5023), (0.05581, -1.0, -0.3907), (0.05581, -1.0, -0.2791), (0.05581, -1.0, -0.1674), (0.05581, -1.0, -0.05581), (0.1674, -1.0, -0.8372), (0.1674, -1.0, -0.7256), (0.1674, -1.0, -0.614), (0.1674, -1.0, -0.5023), (0.1674, -1.0, -0.3907), (0.1674, -1.0, -0.2791), (0.1674, -1.0, -0.1674), (0.1674, -1.0, -0.05581), (0.2791, -1.0, -0.8372), (0.2791, -1.0, -0.7256), (0.2791, -1.0, -0.614), (0.2791, -1.0, -0.5023), (0.2791, -1.0, -0.3907), (0.2791, -1.0, -0.2791), (0.2791, -1.0, -0.1674), (0.2791, -1.0, -0.05581), (0.3907, -1.0, -0.8372), (0.3907, -1.0, -0.7256), (0.3907, -1.0, -0.614), (0.3907, -1.0, -0.5023), (0.3907, -1.0, -0.3907), (0.3907, -1.0, -0.2791), (0.3907, -1.0, -0.1674), (0.3907, -1.0, -0.05581), (0.5023, -1.0, -0.8372), (0.5023, -1.0, -0.7256), (0.5023, -1.0, -0.614), (0.5023, -1.0, -0.5023), (0.5023, -1.0, -0.3907), (0.5023, -1.0, -0.2791), (0.5023, -1.0, -0.1674), (0.5023, -1.0, -0.05581), (0.614, -1.0, -0.8372), (0.614, -1.0, -0.7256), (0.614, -1.0, -0.614), (0.614, -1.0, -0.5023), (0.614, -1.0, -0.3907), (0.614, -1.0, -0.2791), (0.614, -1.0, -0.1674), (0.614, -1.0, -0.05581), (0.7256, -1.0, -0.8372), (0.7256, -1.0, -0.7256), (0.7256, -1.0, -0.614), (0.7256, -1.0, -0.5023), (0.7256, -1.0, -0.3907), (0.7256, -1.0, -0.2791), (0.7256, -1.0, -0.1674), (0.7256, -1.0, -0.05581), (0.8372, -1.0, -0.8372), (0.8372, -1.0, -0.7256), (0.8372, -1.0, -0.614), (0.8372, -1.0, -0.5023), (0.8372, -1.0, -0.3907), (0.8372, -1.0, -0.2791), (0.8372, -1.0, -0.1674), (0.8372, -1.0, -0.05581), (0.05581, -0.8372, -1.0), (0.05581, -0.7256, -1.0), (0.05581, -0.614, -1.0), (0.05581, -0.5023, -1.0), (0.05581, -0.3907, -1.0), (0.05581, -0.2791, -1.0), (0.05581, -0.1674, -1.0), (0.05581, -0.05581, -1.0), (0.1674, -0.8372, -1.0), (0.1674, -0.7256, -1.0), (0.1674, -0.614, -1.0), (0.1674, -0.5023, -1.0), (0.1674, -0.3907, -1.0), (0.1674, -0.2791, -1.0), (0.1674, -0.1674, -1.0), (0.1674, -0.05581, -1.0), (0.2791, -0.8372, -1.0), (0.2791, -0.7256, -1.0), (0.2791, -0.614, -1.0), (0.2791, -0.5023, -1.0), (0.2791, -0.3907, -1.0), (0.2791, -0.2791, -1.0), (0.2791, -0.1674, -1.0), (0.2791, -0.05581, -1.0), (0.3907, -0.8372, -1.0), (0.3907, -0.7256, -1.0), (0.3907, -0.614, -1.0), (0.3907, -0.5023, -1.0), (0.3907, -0.3907, -1.0), (0.3907, -0.2791, -1.0), (0.3907, -0.1674, -1.0), (0.3907, -0.05581, -1.0), (0.5023, -0.8372, -1.0), (0.5023, -0.7256, -1.0), (0.5023, -0.614, -1.0), (0.5023, -0.5023, -1.0), (0.5023, -0.3907, -1.0), (0.5023, -0.2791, -1.0), (0.5023, -0.1674, -1.0), (0.5023, -0.05581, -1.0), (0.614, -0.8372, -1.0), (0.614, -0.7256, -1.0), (0.614, -0.614, -1.0), (0.614, -0.5023, -1.0), (0.614, -0.3907, -1.0), (0.614, -0.2791, -1.0), (0.614, -0.1674, -1.0), (0.614, -0.05581, -1.0), (0.7256, -0.8372, -1.0), (0.7256, -0.7256, -1.0), (0.7256, -0.614, -1.0), (0.7256, -0.5023, -1.0), (0.7256, -0.3907, -1.0), (0.7256, -0.2791, -1.0), (0.7256, -0.1674, -1.0), (0.7256, -0.05581, -1.0), (0.8372, -0.8372, -1.0), (0.8372, -0.7256, -1.0), (0.8372, -0.614, -1.0), (0.8372, -0.5023, -1.0), (0.8372, -0.3907, -1.0), (0.8372, -0.2791, -1.0), (0.8372, -0.1674, -1.0), (0.8372, -0.05581, -1.0), (0.9287, -0.9287, -0.9287), (0.9465, -0.9465, -0.8372), (0.9465, -0.9465, -0.7256), (0.9465, -0.9465, -0.614), (0.9465, -0.9465, -0.5023), (0.9465, -0.9465, -0.3907), (0.9465, -0.9465, -0.2791), (0.9465, -0.9465, -0.1674), (0.9465, -0.9465, -0.05581), (0.9465, -0.8372, -0.9465), (0.9465, -0.7256, -0.9465), (0.9465, -0.614, -0.9465), (0.9465, -0.5023, -0.9465), (0.9465, -0.3907, -0.9465), (0.9465, -0.2791, -0.9465), (0.9465, -0.1674, -0.9465), (0.9465, -0.05581, -0.9465), (1.0, -0.8372, -0.8372), (1.0, -0.8372, -0.7256), (1.0, -0.8372, -0.614), (1.0, -0.8372, -0.5023), (1.0, -0.8372, -0.3907), (1.0, -0.8372, -0.2791), (1.0, -0.8372, -0.1674), (1.0, -0.8372, -0.05581), (1.0, -0.7256, -0.8372), (1.0, -0.7256, -0.7256), (1.0, -0.7256, -0.614), (1.0, -0.7256, -0.5023), (1.0, -0.7256, -0.3907), (1.0, -0.7256, -0.2791), (1.0, -0.7256, -0.1674), (1.0, -0.7256, -0.05581), (1.0, -0.614, -0.8372), (1.0, -0.614, -0.7256), (1.0, -0.614, -0.614), (1.0, -0.614, -0.5023), (1.0, -0.614, -0.3907), (1.0, -0.614, -0.2791), (1.0, -0.614, -0.1674), (1.0, -0.614, -0.05581), (1.0, -0.5023, -0.8372), (1.0, -0.5023, -0.7256), (1.0, -0.5023, -0.614), (1.0, -0.5023, -0.5023), (1.0, -0.5023, -0.3907), (1.0, -0.5023, -0.2791), (1.0, -0.5023, -0.1674), (1.0, -0.5023, -0.05581), (1.0, -0.3907, -0.8372), (1.0, -0.3907, -0.7256), (1.0, -0.3907, -0.614), (1.0, -0.3907, -0.5023), (1.0, -0.3907, -0.3907), (1.0, -0.3907, -0.2791), (1.0, -0.3907, -0.1674), (1.0, -0.3907, -0.05581), (1.0, -0.2791, -0.8372), (1.0, -0.2791, -0.7256), (1.0, -0.2791, -0.614), (1.0, -0.2791, -0.5023), (1.0, -0.2791, -0.3907), (1.0, -0.2791, -0.2791), (1.0, -0.2791, -0.1674), (1.0, -0.2791, -0.05581), (1.0, -0.1674, -0.8372), (1.0, -0.1674, -0.7256), (1.0, -0.1674, -0.614), (1.0, -0.1674, -0.5023), (1.0, -0.1674, -0.3907), (1.0, -0.1674, -0.2791), (1.0, -0.1674, -0.1674), (1.0, -0.1674, -0.05581), (1.0, -0.05581, -0.8372), (1.0, -0.05581, -0.7256), (1.0, -0.05581, -0.614), (1.0, -0.05581, -0.5023), (1.0, -0.05581, -0.3907), (1.0, -0.05581, -0.2791), (1.0, -0.05581, -0.1674), (1.0, -0.05581, -0.05581), (0.05581, -1.0, 0.05581), (0.05581, -1.0, 0.1674), (0.05581, -1.0, 0.2791), (0.05581, -1.0, 0.3907), (0.05581, -1.0, 0.5023), (0.05581, -1.0, 0.614), (0.05581, -1.0, 0.7256), (0.05581, -1.0, 0.8372), (0.1674, -1.0, 0.05581), (0.1674, -1.0, 0.1674), (0.1674, -1.0, 0.2791), (0.1674, -1.0, 0.3907), (0.1674, -1.0, 0.5023), (0.1674, -1.0, 0.614), (0.1674, -1.0, 0.7256), (0.1674, -1.0, 0.8372), (0.2791, -1.0, 0.05581), (0.2791, -1.0, 0.1674), (0.2791, -1.0, 0.2791), (0.2791, -1.0, 0.3907), (0.2791, -1.0, 0.5023), (0.2791, -1.0, 0.614), (0.2791, -1.0, 0.7256), (0.2791, -1.0, 0.8372), (0.3907, -1.0, 0.05581), (0.3907, -1.0, 0.1674), (0.3907, -1.0, 0.2791), (0.3907, -1.0, 0.3907), (0.3907, -1.0, 0.5023), (0.3907, -1.0, 0.614), (0.3907, -1.0, 0.7256), (0.3907, -1.0, 0.8372), (0.5023, -1.0, 0.05581), (0.5023, -1.0, 0.1674), (0.5023, -1.0, 0.2791), (0.5023, -1.0, 0.3907), (0.5023, -1.0, 0.5023), (0.5023, -1.0, 0.614), (0.5023, -1.0, 0.7256), (0.5023, -1.0, 0.8372), (0.614, -1.0, 0.05581), (0.614, -1.0, 0.1674), (0.614, -1.0, 0.2791), (0.614, -1.0, 0.3907), (0.614, -1.0, 0.5023), (0.614, -1.0, 0.614), (0.614, -1.0, 0.7256), (0.614, -1.0, 0.8372), (0.7256, -1.0, 0.05581), (0.7256, -1.0, 0.1674), (0.7256, -1.0, 0.2791), (0.7256, -1.0, 0.3907), (0.7256, -1.0, 0.5023), (0.7256, -1.0, 0.614), (0.7256, -1.0, 0.7256), (0.7256, -1.0, 0.8372), (0.8372, -1.0, 0.05581), (0.8372, -1.0, 0.1674), (0.8372, -1.0, 0.2791), (0.8372, -1.0, 0.3907), (0.8372, -1.0, 0.5023), (0.8372, -1.0, 0.614), (0.8372, -1.0, 0.7256), (0.8372, -1.0, 0.8372), (0.05581, -0.9465, 0.9465), (0.1674, -0.9465, 0.9465), (0.2791, -0.9465, 0.9465), (0.3907, -0.9465, 0.9465), (0.5023, -0.9465, 0.9465), (0.614, -0.9465, 0.9465), (0.7256, -0.9465, 0.9465), (0.8372, -0.9465, 0.9465), (0.05581, -0.8372, 1.0), (0.05581, -0.7256, 1.0), (0.05581, -0.614, 1.0), (0.05581, -0.5023, 1.0), (0.05581, -0.3907, 1.0), (0.05581, -0.2791, 1.0), (0.05581, -0.1674, 1.0), (0.05581, -0.05581, 1.0), (0.1674, -0.8372, 1.0), (0.1674, -0.7256, 1.0), (0.1674, -0.614, 1.0), (0.1674, -0.5023, 1.0), (0.1674, -0.3907, 1.0), (0.1674, -0.2791, 1.0), (0.1674, -0.1674, 1.0), (0.1674, -0.05581, 1.0), (0.2791, -0.8372, 1.0), (0.2791, -0.7256, 1.0), (0.2791, -0.614, 1.0), (0.2791, -0.5023, 1.0), (0.2791, -0.3907, 1.0), (0.2791, -0.2791, 1.0), (0.2791, -0.1674, 1.0), (0.2791, -0.05581, 1.0), (0.3907, -0.8372, 1.0), (0.3907, -0.7256, 1.0), (0.3907, -0.614, 1.0), (0.3907, -0.5023, 1.0), (0.3907, -0.3907, 1.0), (0.3907, -0.2791, 1.0), (0.3907, -0.1674, 1.0), (0.3907, -0.05581, 1.0), (0.5023, -0.8372, 1.0), (0.5023, -0.7256, 1.0), (0.5023, -0.614, 1.0), (0.5023, -0.5023, 1.0), (0.5023, -0.3907, 1.0), (0.5023, -0.2791, 1.0), (0.5023, -0.1674, 1.0), (0.5023, -0.05581, 1.0), (0.614, -0.8372, 1.0), (0.614, -0.7256, 1.0), (0.614, -0.614, 1.0), (0.614, -0.5023, 1.0), (0.614, -0.3907, 1.0), (0.614, -0.2791, 1.0), (0.614, -0.1674, 1.0), (0.614, -0.05581, 1.0), (0.7256, -0.8372, 1.0), (0.7256, -0.7256, 1.0), (0.7256, -0.614, 1.0), (0.7256, -0.5023, 1.0), (0.7256, -0.3907, 1.0), (0.7256, -0.2791, 1.0), (0.7256, -0.1674, 1.0), (0.7256, -0.05581, 1.0), (0.8372, -0.8372, 1.0), (0.8372, -0.7256, 1.0), (0.8372, -0.614, 1.0), (0.8372, -0.5023, 1.0), (0.8372, -0.3907, 1.0), (0.8372, -0.2791, 1.0), (0.8372, -0.1674, 1.0), (0.8372, -0.05581, 1.0), (0.9465, -0.9465, 0.05581), (0.9465, -0.9465, 0.1674), (0.9465, -0.9465, 0.2791), (0.9465, -0.9465, 0.3907), (0.9465, -0.9465, 0.5023), (0.9465, -0.9465, 0.614), (0.9465, -0.9465, 0.7256), (0.9465, -0.9465, 0.8372), (0.9287, -0.9287, 0.9287), (1.0, -0.8372, 0.05581), (1.0, -0.8372, 0.1674), (1.0, -0.8372, 0.2791), (1.0, -0.8372, 0.3907), (1.0, -0.8372, 0.5023), (1.0, -0.8372, 0.614), (1.0, -0.8372, 0.7256), (1.0, -0.8372, 0.8372), (1.0, -0.7256, 0.05581), (1.0, -0.7256, 0.1674), (1.0, -0.7256, 0.2791), (1.0, -0.7256, 0.3907), (1.0, -0.7256, 0.5023), (1.0, -0.7256, 0.614), (1.0, -0.7256, 0.7256), (1.0, -0.7256, 0.8372), (1.0, -0.614, 0.05581), (1.0, -0.614, 0.1674), (1.0, -0.614, 0.2791), (1.0, -0.614, 0.3907), (1.0, -0.614, 0.5023), (1.0, -0.614, 0.614), (1.0, -0.614, 0.7256), (1.0, -0.614, 0.8372), (1.0, -0.5023, 0.05581), (1.0, -0.5023, 0.1674), (1.0, -0.5023, 0.2791), (1.0, -0.5023, 0.3907), (1.0, -0.5023, 0.5023), (1.0, -0.5023, 0.614), (1.0, -0.5023, 0.7256), (1.0, -0.5023, 0.8372), (1.0, -0.3907, 0.05581), (1.0, -0.3907, 0.1674), (1.0, -0.3907, 0.2791), (1.0, -0.3907, 0.3907), (1.0, -0.3907, 0.5023), (1.0, -0.3907, 0.614), (1.0, -0.3907, 0.7256), (1.0, -0.3907, 0.8372), (1.0, -0.2791, 0.05581), (1.0, -0.2791, 0.1674), (1.0, -0.2791, 0.2791), (1.0, -0.2791, 0.3907), (1.0, -0.2791, 0.5023), (1.0, -0.2791, 0.614), (1.0, -0.2791, 0.7256), (1.0, -0.2791, 0.8372), (1.0, -0.1674, 0.05581), (1.0, -0.1674, 0.1674), (1.0, -0.1674, 0.2791), (1.0, -0.1674, 0.3907), (1.0, -0.1674, 0.5023), (1.0, -0.1674, 0.614), (1.0, -0.1674, 0.7256), (1.0, -0.1674, 0.8372), (1.0, -0.05581, 0.05581), (1.0, -0.05581, 0.1674), (1.0, -0.05581, 0.2791), (1.0, -0.05581, 0.3907), (1.0, -0.05581, 0.5023), (1.0, -0.05581, 0.614), (1.0, -0.05581, 0.7256), (1.0, -0.05581, 0.8372), (0.9465, -0.8372, 0.9465), (0.9465, -0.7256, 0.9465), (0.9465, -0.614, 0.9465), (0.9465, -0.5023, 0.9465), (0.9465, -0.3907, 0.9465), (0.9465, -0.2791, 0.9465), (0.9465, -0.1674, 0.9465), (0.9465, -0.05581, 0.9465), (0.05581, 0.05581, -1.0), (0.05581, 0.1674, -1.0), (0.05581, 0.2791, -1.0), (0.05581, 0.3907, -1.0), (0.05581, 0.5023, -1.0), (0.05581, 0.614, -1.0), (0.05581, 0.7256, -1.0), (0.05581, 0.8372, -1.0), (0.1674, 0.05581, -1.0), (0.1674, 0.1674, -1.0), (0.1674, 0.2791, -1.0), (0.1674, 0.3907, -1.0), (0.1674, 0.5023, -1.0), (0.1674, 0.614, -1.0), (0.1674, 0.7256, -1.0), (0.1674, 0.8372, -1.0), (0.2791, 0.05581, -1.0), (0.2791, 0.1674, -1.0), (0.2791, 0.2791, -1.0), (0.2791, 0.3907, -1.0), (0.2791, 0.5023, -1.0), (0.2791, 0.614, -1.0), (0.2791, 0.7256, -1.0), (0.2791, 0.8372, -1.0), (0.3907, 0.05581, -1.0), (0.3907, 0.1674, -1.0), (0.3907, 0.2791, -1.0), (0.3907, 0.3907, -1.0), (0.3907, 0.5023, -1.0), (0.3907, 0.614, -1.0), (0.3907, 0.7256, -1.0), (0.3907, 0.8372, -1.0), (0.5023, 0.05581, -1.0), (0.5023, 0.1674, -1.0), (0.5023, 0.2791, -1.0), (0.5023, 0.3907, -1.0), (0.5023, 0.5023, -1.0), (0.5023, 0.614, -1.0), (0.5023, 0.7256, -1.0), (0.5023, 0.8372, -1.0), (0.614, 0.05581, -1.0), (0.614, 0.1674, -1.0), (0.614, 0.2791, -1.0), (0.614, 0.3907, -1.0), (0.614, 0.5023, -1.0), (0.614, 0.614, -1.0), (0.614, 0.7256, -1.0), (0.614, 0.8372, -1.0), (0.7256, 0.05581, -1.0), (0.7256, 0.1674, -1.0), (0.7256, 0.2791, -1.0), (0.7256, 0.3907, -1.0), (0.7256, 0.5023, -1.0), (0.7256, 0.614, -1.0), (0.7256, 0.7256, -1.0), (0.7256, 0.8372, -1.0), (0.8372, 0.05581, -1.0), (0.8372, 0.1674, -1.0), (0.8372, 0.2791, -1.0), (0.8372, 0.3907, -1.0), (0.8372, 0.5023, -1.0), (0.8372, 0.614, -1.0), (0.8372, 0.7256, -1.0), (0.8372, 0.8372, -1.0), (0.05581, 0.9465, -0.9465), (0.1674, 0.9465, -0.9465), (0.2791, 0.9465, -0.9465), (0.3907, 0.9465, -0.9465), (0.5023, 0.9465, -0.9465), (0.614, 0.9465, -0.9465), (0.7256, 0.9465, -0.9465), (0.8372, 0.9465, -0.9465), (0.05581, 1.0, -0.8372), (0.05581, 1.0, -0.7256), (0.05581, 1.0, -0.614), (0.05581, 1.0, -0.5023), (0.05581, 1.0, -0.3907), (0.05581, 1.0, -0.2791), (0.05581, 1.0, -0.1674), (0.05581, 1.0, -0.05581), (0.1674, 1.0, -0.8372), (0.1674, 1.0, -0.7256), (0.1674, 1.0, -0.614), (0.1674, 1.0, -0.5023), (0.1674, 1.0, -0.3907), (0.1674, 1.0, -0.2791), (0.1674, 1.0, -0.1674), (0.1674, 1.0, -0.05581), (0.2791, 1.0, -0.8372), (0.2791, 1.0, -0.7256), (0.2791, 1.0, -0.614), (0.2791, 1.0, -0.5023), (0.2791, 1.0, -0.3907), (0.2791, 1.0, -0.2791), (0.2791, 1.0, -0.1674), (0.2791, 1.0, -0.05581), (0.3907, 1.0, -0.8372), (0.3907, 1.0, -0.7256), (0.3907, 1.0, -0.614), (0.3907, 1.0, -0.5023), (0.3907, 1.0, -0.3907), (0.3907, 1.0, -0.2791), (0.3907, 1.0, -0.1674), (0.3907, 1.0, -0.05581), (0.5023, 1.0, -0.8372), (0.5023, 1.0, -0.7256), (0.5023, 1.0, -0.614), (0.5023, 1.0, -0.5023), (0.5023, 1.0, -0.3907), (0.5023, 1.0, -0.2791), (0.5023, 1.0, -0.1674), (0.5023, 1.0, -0.05581), (0.614, 1.0, -0.8372), (0.614, 1.0, -0.7256), (0.614, 1.0, -0.614), (0.614, 1.0, -0.5023), (0.614, 1.0, -0.3907), (0.614, 1.0, -0.2791), (0.614, 1.0, -0.1674), (0.614, 1.0, -0.05581), (0.7256, 1.0, -0.8372), (0.7256, 1.0, -0.7256), (0.7256, 1.0, -0.614), (0.7256, 1.0, -0.5023), (0.7256, 1.0, -0.3907), (0.7256, 1.0, -0.2791), (0.7256, 1.0, -0.1674), (0.7256, 1.0, -0.05581), (0.8372, 1.0, -0.8372), (0.8372, 1.0, -0.7256), (0.8372, 1.0, -0.614), (0.8372, 1.0, -0.5023), (0.8372, 1.0, -0.3907), (0.8372, 1.0, -0.2791), (0.8372, 1.0, -0.1674), (0.8372, 1.0, -0.05581), (0.9465, 0.05581, -0.9465), (0.9465, 0.1674, -0.9465), (0.9465, 0.2791, -0.9465), (0.9465, 0.3907, -0.9465), (0.9465, 0.5023, -0.9465), (0.9465, 0.614, -0.9465), (0.9465, 0.7256, -0.9465), (0.9465, 0.8372, -0.9465), (1.0, 0.05581, -0.8372), (1.0, 0.05581, -0.7256), (1.0, 0.05581, -0.614), (1.0, 0.05581, -0.5023), (1.0, 0.05581, -0.3907), (1.0, 0.05581, -0.2791), (1.0, 0.05581, -0.1674), (1.0, 0.05581, -0.05581), (1.0, 0.1674, -0.8372), (1.0, 0.1674, -0.7256), (1.0, 0.1674, -0.614), (1.0, 0.1674, -0.5023), (1.0, 0.1674, -0.3907), (1.0, 0.1674, -0.2791), (1.0, 0.1674, -0.1674), (1.0, 0.1674, -0.05581), (1.0, 0.2791, -0.8372), (1.0, 0.2791, -0.7256), (1.0, 0.2791, -0.614), (1.0, 0.2791, -0.5023), (1.0, 0.2791, -0.3907), (1.0, 0.2791, -0.2791), (1.0, 0.2791, -0.1674), (1.0, 0.2791, -0.05581), (1.0, 0.3907, -0.8372), (1.0, 0.3907, -0.7256), (1.0, 0.3907, -0.614), (1.0, 0.3907, -0.5023), (1.0, 0.3907, -0.3907), (1.0, 0.3907, -0.2791), (1.0, 0.3907, -0.1674), (1.0, 0.3907, -0.05581), (1.0, 0.5023, -0.8372), (1.0, 0.5023, -0.7256), (1.0, 0.5023, -0.614), (1.0, 0.5023, -0.5023), (1.0, 0.5023, -0.3907), (1.0, 0.5023, -0.2791), (1.0, 0.5023, -0.1674), (1.0, 0.5023, -0.05581), (1.0, 0.614, -0.8372), (1.0, 0.614, -0.7256), (1.0, 0.614, -0.614), (1.0, 0.614, -0.5023), (1.0, 0.614, -0.3907), (1.0, 0.614, -0.2791), (1.0, 0.614, -0.1674), (1.0, 0.614, -0.05581), (1.0, 0.7256, -0.8372), (1.0, 0.7256, -0.7256), (1.0, 0.7256, -0.614), (1.0, 0.7256, -0.5023), (1.0, 0.7256, -0.3907), (1.0, 0.7256, -0.2791), (1.0, 0.7256, -0.1674), (1.0, 0.7256, -0.05581), (1.0, 0.8372, -0.8372), (1.0, 0.8372, -0.7256), (1.0, 0.8372, -0.614), (1.0, 0.8372, -0.5023), (1.0, 0.8372, -0.3907), (1.0, 0.8372, -0.2791), (1.0, 0.8372, -0.1674), (1.0, 0.8372, -0.05581), (0.9287, 0.9287, -0.9287), (0.9465, 0.9465, -0.8372), (0.9465, 0.9465, -0.7256), (0.9465, 0.9465, -0.614), (0.9465, 0.9465, -0.5023), (0.9465, 0.9465, -0.3907), (0.9465, 0.9465, -0.2791), (0.9465, 0.9465, -0.1674), (0.9465, 0.9465, -0.05581), (0.05581, 0.05581, 1.0), (0.05581, 0.1674, 1.0), (0.05581, 0.2791, 1.0), (0.05581, 0.3907, 1.0), (0.05581, 0.5023, 1.0), (0.05581, 0.614, 1.0), (0.05581, 0.7256, 1.0), (0.05581, 0.8372, 1.0), (0.1674, 0.05581, 1.0), (0.1674, 0.1674, 1.0), (0.1674, 0.2791, 1.0), (0.1674, 0.3907, 1.0), (0.1674, 0.5023, 1.0), (0.1674, 0.614, 1.0), (0.1674, 0.7256, 1.0), (0.1674, 0.8372, 1.0), (0.2791, 0.05581, 1.0), (0.2791, 0.1674, 1.0), (0.2791, 0.2791, 1.0), (0.2791, 0.3907, 1.0), (0.2791, 0.5023, 1.0), (0.2791, 0.614, 1.0), (0.2791, 0.7256, 1.0), (0.2791, 0.8372, 1.0), (0.3907, 0.05581, 1.0), (0.3907, 0.1674, 1.0), (0.3907, 0.2791, 1.0), (0.3907, 0.3907, 1.0), (0.3907, 0.5023, 1.0), (0.3907, 0.614, 1.0), (0.3907, 0.7256, 1.0), (0.3907, 0.8372, 1.0), (0.5023, 0.05581, 1.0), (0.5023, 0.1674, 1.0), (0.5023, 0.2791, 1.0), (0.5023, 0.3907, 1.0), (0.5023, 0.5023, 1.0), (0.5023, 0.614, 1.0), (0.5023, 0.7256, 1.0), (0.5023, 0.8372, 1.0), (0.614, 0.05581, 1.0), (0.614, 0.1674, 1.0), (0.614, 0.2791, 1.0), (0.614, 0.3907, 1.0), (0.614, 0.5023, 1.0), (0.614, 0.614, 1.0), (0.614, 0.7256, 1.0), (0.614, 0.8372, 1.0), (0.7256, 0.05581, 1.0), (0.7256, 0.1674, 1.0), (0.7256, 0.2791, 1.0), (0.7256, 0.3907, 1.0), (0.7256, 0.5023, 1.0), (0.7256, 0.614, 1.0), (0.7256, 0.7256, 1.0), (0.7256, 0.8372, 1.0), (0.8372, 0.05581, 1.0), (0.8372, 0.1674, 1.0), (0.8372, 0.2791, 1.0), (0.8372, 0.3907, 1.0), (0.8372, 0.5023, 1.0), (0.8372, 0.614, 1.0), (0.8372, 0.7256, 1.0), (0.8372, 0.8372, 1.0), (0.05581, 1.0, 0.05581), (0.05581, 1.0, 0.1674), (0.05581, 1.0, 0.2791), (0.05581, 1.0, 0.3907), (0.05581, 1.0, 0.5023), (0.05581, 1.0, 0.614), (0.05581, 1.0, 0.7256), (0.05581, 1.0, 0.8372), (0.1674, 1.0, 0.05581), (0.1674, 1.0, 0.1674), (0.1674, 1.0, 0.2791), (0.1674, 1.0, 0.3907), (0.1674, 1.0, 0.5023), (0.1674, 1.0, 0.614), (0.1674, 1.0, 0.7256), (0.1674, 1.0, 0.8372), (0.2791, 1.0, 0.05581), (0.2791, 1.0, 0.1674), (0.2791, 1.0, 0.2791), (0.2791, 1.0, 0.3907), (0.2791, 1.0, 0.5023), (0.2791, 1.0, 0.614), (0.2791, 1.0, 0.7256), (0.2791, 1.0, 0.8372), (0.3907, 1.0, 0.05581), (0.3907, 1.0, 0.1674), (0.3907, 1.0, 0.2791), (0.3907, 1.0, 0.3907), (0.3907, 1.0, 0.5023), (0.3907, 1.0, 0.614), (0.3907, 1.0, 0.7256), (0.3907, 1.0, 0.8372), (0.5023, 1.0, 0.05581), (0.5023, 1.0, 0.1674), (0.5023, 1.0, 0.2791), (0.5023, 1.0, 0.3907), (0.5023, 1.0, 0.5023), (0.5023, 1.0, 0.614), (0.5023, 1.0, 0.7256), (0.5023, 1.0, 0.8372), (0.614, 1.0, 0.05581), (0.614, 1.0, 0.1674), (0.614, 1.0, 0.2791), (0.614, 1.0, 0.3907), (0.614, 1.0, 0.5023), (0.614, 1.0, 0.614), (0.614, 1.0, 0.7256), (0.614, 1.0, 0.8372), (0.7256, 1.0, 0.05581), (0.7256, 1.0, 0.1674), (0.7256, 1.0, 0.2791), (0.7256, 1.0, 0.3907), (0.7256, 1.0, 0.5023), (0.7256, 1.0, 0.614), (0.7256, 1.0, 0.7256), (0.7256, 1.0, 0.8372), (0.8372, 1.0, 0.05581), (0.8372, 1.0, 0.1674), (0.8372, 1.0, 0.2791), (0.8372, 1.0, 0.3907), (0.8372, 1.0, 0.5023), (0.8372, 1.0, 0.614), (0.8372, 1.0, 0.7256), (0.8372, 1.0, 0.8372), (0.05581, 0.9465, 0.9465), (0.1674, 0.9465, 0.9465), (0.2791, 0.9465, 0.9465), (0.3907, 0.9465, 0.9465), (0.5023, 0.9465, 0.9465), (0.614, 0.9465, 0.9465), (0.7256, 0.9465, 0.9465), (0.8372, 0.9465, 0.9465), (1.0, 0.05581, 0.05581), (1.0, 0.05581, 0.1674), (1.0, 0.05581, 0.2791), (1.0, 0.05581, 0.3907), (1.0, 0.05581, 0.5023), (1.0, 0.05581, 0.614), (1.0, 0.05581, 0.7256), (1.0, 0.05581, 0.8372), (1.0, 0.1674, 0.05581), (1.0, 0.1674, 0.1674), (1.0, 0.1674, 0.2791), (1.0, 0.1674, 0.3907), (1.0, 0.1674, 0.5023), (1.0, 0.1674, 0.614), (1.0, 0.1674, 0.7256), (1.0, 0.1674, 0.8372), (1.0, 0.2791, 0.05581), (1.0, 0.2791, 0.1674), (1.0, 0.2791, 0.2791), (1.0, 0.2791, 0.3907), (1.0, 0.2791, 0.5023), (1.0, 0.2791, 0.614), (1.0, 0.2791, 0.7256), (1.0, 0.2791, 0.8372), (1.0, 0.3907, 0.05581), (1.0, 0.3907, 0.1674), (1.0, 0.3907, 0.2791), (1.0, 0.3907, 0.3907), (1.0, 0.3907, 0.5023), (1.0, 0.3907, 0.614), (1.0, 0.3907, 0.7256), (1.0, 0.3907, 0.8372), (1.0, 0.5023, 0.05581), (1.0, 0.5023, 0.1674), (1.0, 0.5023, 0.2791), (1.0, 0.5023, 0.3907), (1.0, 0.5023, 0.5023), (1.0, 0.5023, 0.614), (1.0, 0.5023, 0.7256), (1.0, 0.5023, 0.8372), (1.0, 0.614, 0.05581), (1.0, 0.614, 0.1674), (1.0, 0.614, 0.2791), (1.0, 0.614, 0.3907), (1.0, 0.614, 0.5023), (1.0, 0.614, 0.614), (1.0, 0.614, 0.7256), (1.0, 0.614, 0.8372), (1.0, 0.7256, 0.05581), (1.0, 0.7256, 0.1674), (1.0, 0.7256, 0.2791), (1.0, 0.7256, 0.3907), (1.0, 0.7256, 0.5023), (1.0, 0.7256, 0.614), (1.0, 0.7256, 0.7256), (1.0, 0.7256, 0.8372), (1.0, 0.8372, 0.05581), (1.0, 0.8372, 0.1674), (1.0, 0.8372, 0.2791), (1.0, 0.8372, 0.3907), (1.0, 0.8372, 0.5023), (1.0, 0.8372, 0.614), (1.0, 0.8372, 0.7256), (1.0, 0.8372, 0.8372), (0.9465, 0.05581, 0.9465), (0.9465, 0.1674, 0.9465), (0.9465, 0.2791, 0.9465), (0.9465, 0.3907, 0.9465), (0.9465, 0.5023, 0.9465), (0.9465, 0.614, 0.9465), (0.9465, 0.7256, 0.9465), (0.9465, 0.8372, 0.9465), (0.9465, 0.9465, 0.05581), (0.9465, 0.9465, 0.1674), (0.9465, 0.9465, 0.2791), (0.9465, 0.9465, 0.3907), (0.9465, 0.9465, 0.5023), (0.9465, 0.9465, 0.614), (0.9465, 0.9465, 0.7256), (0.9465, 0.9465, 0.8372), (0.9287, 0.9287, 0.9287)], [], [(17, 9, 0, 1), (18, 17, 1, 2), (19, 18, 2, 3), (20, 19, 3, 4), (21, 20, 4, 5), (22, 21, 5, 6), (23, 22, 6, 7), (24, 23, 7, 8), (25, 10, 9, 17), (26, 25, 17, 18), (27, 26, 18, 19), (28, 27, 19, 20), (29, 28, 20, 21), (30, 29, 21, 22), (31, 30, 22, 23), (32, 31, 23, 24), (33, 11, 10, 25), (34, 33, 25, 26), (35, 34, 26, 27), (36, 35, 27, 28), (37, 36, 28, 29), (38, 37, 29, 30), (39, 38, 30, 31), (40, 39, 31, 32), (41, 12, 11, 33), (42, 41, 33, 34), (43, 42, 34, 35), (44, 43, 35, 36), (45, 44, 36, 37), (46, 45, 37, 38), (47, 46, 38, 39), (48, 47, 39, 40), (49, 13, 12, 41), (50, 49, 41, 42), (51, 50, 42, 43), (52, 51, 43, 44), (53, 52, 44, 45), (54, 53, 45, 46), (55, 54, 46, 47), (56, 55, 47, 48), (57, 14, 13, 49), (58, 57, 49, 50), (59, 58, 50, 51), (60, 59, 51, 52), (61, 60, 52, 53), (62, 61, 53, 54), (63, 62, 54, 55), (64, 63, 55, 56), (65, 15, 14, 57), (66, 65, 57, 58), (67, 66, 58, 59), (68, 67, 59, 60), (69, 68, 60, 61), (70, 69, 61, 62), (71, 70, 62, 63), (72, 71, 63, 64), (73, 16, 15, 65), (74, 73, 65, 66), (75, 74, 66, 67), (76, 75, 67, 68), (77, 76, 68, 69), (78, 77, 69, 70), (79, 78, 70, 71), (80, 79, 71, 72), (89, 1, 0, 81), (90, 2, 1, 89), (91, 3, 2, 90), (92, 4, 3, 91), (93, 5, 4, 92), (94, 6, 5, 93), (95, 7, 6, 94), (96, 8, 7, 95), (97, 89, 81, 82), (98, 90, 89, 97), (99, 91, 90, 98), (100, 92, 91, 99), (101, 93, 92, 100), (102, 94, 93, 101), (103, 95, 94, 102), (104, 96, 95, 103), (105, 97, 82, 83), (106, 98, 97, 105), (107, 99, 98, 106), (108, 100, 99, 107), (109, 101, 100, 108), (110, 102, 101, 109), (111, 103, 102, 110), (112, 104, 103, 111), (113, 105, 83, 84), (114, 106, 105, 113), (115, 107, 106, 114), (116, 108, 107, 115), (117, 109, 108, 116), (118, 110, 109, 117), (119, 111, 110, 118), (120, 112, 111, 119), (121, 113, 84, 85), (122, 114, 113, 121), (123, 115, 114, 122), (124, 116, 115, 123), (125, 117, 116, 124), (126, 118, 117, 125), (127, 119, 118, 126), (128, 120, 119, 127), (129, 121, 85, 86), (130, 122, 121, 129), (131, 123, 122, 130), (132, 124, 123, 131), (133, 125, 124, 132), (134, 126, 125, 133), (135, 127, 126, 134), (136, 128, 127, 135), (137, 129, 86, 87), (138, 130, 129, 137), (139, 131, 130, 138), (140, 132, 131, 139), (141, 133, 132, 140), (142, 134, 133, 141), (143, 135, 134, 142), (144, 136, 135, 143), (145, 137, 87, 88), (146, 138, 137, 145), (147, 139, 138, 146), (148, 140, 139, 147), (149, 141, 140, 148), (150, 142, 141, 149), (151, 143, 142, 150), (152, 144, 143, 151), (9, 153, 81, 0), (10, 154, 153, 9), (11, 155, 154, 10), (12, 156, 155, 11), (13, 157, 156, 12), (14, 158, 157, 13), (15, 159, 158, 14), (16, 160, 159, 15), (153, 161, 82, 81), (154, 162, 161, 153), (155, 163, 162, 154), (156, 164, 163, 155), (157, 165, 164, 156), (158, 166, 165, 157), (159, 167, 166, 158), (160, 168, 167, 159), (161, 169, 83, 82), (162, 170, 169, 161), (163, 171, 170, 162), (164, 172, 171, 163), (165, 173, 172, 164), (166, 174, 173, 165), (167, 175, 174, 166), (168, 176, 175, 167), (169, 177, 84, 83), (170, 178, 177, 169), (171, 179, 178, 170), (172, 180, 179, 171), (173, 181, 180, 172), (174, 182, 181, 173), (175, 183, 182, 174), (176, 184, 183, 175), (177, 185, 85, 84), (178, 186, 185, 177), (179, 187, 186, 178), (180, 188, 187, 179), (181, 189, 188, 180), (182, 190, 189, 181), (183, 191, 190, 182), (184, 192, 191, 183), (185, 193, 86, 85), (186, 194, 193, 185), (187, 195, 194, 186), (188, 196, 195, 187), (189, 197, 196, 188), (190, 198, 197, 189), (191, 199, 198, 190), (192, 200, 199, 191), (193, 201, 87, 86), (194, 202, 201, 193), (195, 203, 202, 194), (196, 204, 203, 195), (197, 205, 204, 196), (198, 206, 205, 197), (199, 207, 206, 198), (200, 208, 207, 199), (201, 209, 88, 87), (202, 210, 209, 201), (203, 211, 210, 202), (204, 212, 211, 203), (205, 213, 212, 204), (206, 214, 213, 205), (207, 215, 214, 206), (208, 216, 215, 207), (226, 24, 8, 217), (227, 226, 217, 218), (228, 227, 218, 219), (229, 228, 219, 220), (230, 229, 220, 221), (231, 230, 221, 222), (232, 231, 222, 223), (233, 232, 223, 224), (234, 32, 24, 226), (235, 234, 226, 227), (236, 235, 227, 228), (237, 236, 228, 229), (238, 237, 229, 230), (239, 238, 230, 231), (240, 239, 231, 232), (241, 240, 232, 233), (242, 40, 32, 234), (243, 242, 234, 235), (244, 243, 235, 236), (245, 244, 236, 237), (246, 245, 237, 238), (247, 246, 238, 239), (248, 247, 239, 240), (249, 248, 240, 241), (250, 48, 40, 242), (251, 250, 242, 243), (252, 251, 243, 244), (253, 252, 244, 245), (254, 253, 245, 246), (255, 254, 246, 247), (256, 255, 247, 248), (257, 256, 248, 249), (258, 56, 48, 250), (259, 258, 250, 251), (260, 259, 251, 252), (261, 260, 252, 253), (262, 261, 253, 254), (263, 262, 254, 255), (264, 263, 255, 256), (265, 264, 256, 257), (266, 64, 56, 258), (267, 266, 258, 259), (268, 267, 259, 260), (269, 268, 260, 261), (270, 269, 261, 262), (271, 270, 262, 263), (272, 271, 263, 264), (273, 272, 264, 265), (274, 72, 64, 266), (275, 274, 266, 267), (276, 275, 267, 268), (277, 276, 268, 269), (278, 277, 269, 270), (279, 278, 270, 271), (280, 279, 271, 272), (281, 280, 272, 273), (282, 80, 72, 274), (283, 282, 274, 275), (284, 283, 275, 276), (285, 284, 276, 277), (286, 285, 277, 278), (287, 286, 278, 279), (288, 287, 279, 280), (289, 288, 280, 281), (290, 233, 224, 225), (291, 241, 233, 290), (292, 249, 241, 291), (293, 257, 249, 292), (294, 265, 257, 293), (295, 273, 265, 294), (296, 281, 273, 295), (297, 289, 281, 296), (298, 217, 8, 96), (299, 218, 217, 298), (300, 219, 218, 299), (301, 220, 219, 300), (302, 221, 220, 301), (303, 222, 221, 302), (304, 223, 222, 303), (305, 224, 223, 304), (306, 298, 96, 104), (307, 299, 298, 306), (308, 300, 299, 307), (309, 301, 300, 308), (310, 302, 301, 309), (311, 303, 302, 310), (312, 304, 303, 311), (313, 305, 304, 312), (314, 306, 104, 112), (315, 307, 306, 314), (316, 308, 307, 315), (317, 309, 308, 316), (318, 310, 309, 317), (319, 311, 310, 318), (320, 312, 311, 319), (321, 313, 312, 320), (322, 314, 112, 120), (323, 315, 314, 322), (324, 316, 315, 323), (325, 317, 316, 324), (326, 318, 317, 325), (327, 319, 318, 326), (328, 320, 319, 327), (329, 321, 320, 328), (330, 322, 120, 128), (331, 323, 322, 330), (332, 324, 323, 331), (333, 325, 324, 332), (334, 326, 325, 333), (335, 327, 326, 334), (336, 328, 327, 335), (337, 329, 328, 336), (338, 330, 128, 136), (339, 331, 330, 338), (340, 332, 331, 339), (341, 333, 332, 340), (342, 334, 333, 341), (343, 335, 334, 342), (344, 336, 335, 343), (345, 337, 336, 344), (346, 338, 136, 144), (347, 339, 338, 346), (348, 340, 339, 347), (349, 341, 340, 348), (350, 342, 341, 349), (351, 343, 342, 350), (352, 344, 343, 351), (353, 345, 344, 352), (354, 346, 144, 152), (355, 347, 346, 354), (356, 348, 347, 355), (357, 349, 348, 356), (358, 350, 349, 357), (359, 351, 350, 358), (360, 352, 351, 359), (361, 353, 352, 360), (362, 225, 224, 305), (363, 362, 305, 313), (364, 363, 313, 321), (365, 364, 321, 329), (366, 365, 329, 337), (367, 366, 337, 345), (368, 367, 345, 353), (369, 368, 353, 361), (370, 290, 225, 362), (371, 291, 290, 370), (372, 292, 291, 371), (373, 293, 292, 372), (374, 294, 293, 373), (375, 295, 294, 374), (376, 296, 295, 375), (377, 297, 296, 376), (378, 370, 362, 363), (379, 371, 370, 378), (380, 372, 371, 379), (381, 373, 372, 380), (382, 374, 373, 381), (383, 375, 374, 382), (384, 376, 375, 383), (385, 377, 376, 384), (386, 378, 363, 364), (387, 379, 378, 386), (388, 380, 379, 387), (389, 381, 380, 388), (390, 382, 381, 389), (391, 383, 382, 390), (392, 384, 383, 391), (393, 385, 384, 392), (394, 386, 364, 365), (395, 387, 386, 394), (396, 388, 387, 395), (397, 389, 388, 396), (398, 390, 389, 397), (399, 391, 390, 398), (400, 392, 391, 399), (401, 393, 392, 400), (402, 394, 365, 366), (403, 395, 394, 402), (404, 396, 395, 403), (405, 397, 396, 404), (406, 398, 397, 405), (407, 399, 398, 406), (408, 400, 399, 407), (409, 401, 400, 408), (410, 402, 366, 367), (411, 403, 402, 410), (412, 404, 403, 411), (413, 405, 404, 412), (414, 406, 405, 413), (415, 407, 406, 414), (416, 408, 407, 415), (417, 409, 408, 416), (418, 410, 367, 368), (419, 411, 410, 418), (420, 412, 411, 419), (421, 413, 412, 420), (422, 414, 413, 421), (423, 415, 414, 422), (424, 416, 415, 423), (425, 417, 416, 424), (426, 418, 368, 369), (427, 419, 418, 426), (428, 420, 419, 427), (429, 421, 420, 428), (430, 422, 421, 429), (431, 423, 422, 430), (432, 424, 423, 431), (433, 425, 424, 432), (442, 434, 16, 73), (443, 442, 73, 74), (444, 443, 74, 75), (445, 444, 75, 76), (446, 445, 76, 77), (447, 446, 77, 78), (448, 447, 78, 79), (449, 448, 79, 80), (450, 435, 434, 442), (451, 450, 442, 443), (452, 451, 443, 444), (453, 452, 444, 445), (454, 453, 445, 446), (455, 454, 446, 447), (456, 455, 447, 448), (457, 456, 448, 449), (458, 436, 435, 450), (459, 458, 450, 451), (460, 459, 451, 452), (461, 460, 452, 453), (462, 461, 453, 454), (463, 462, 454, 455), (464, 463, 455, 456), (465, 464, 456, 457), (466, 437, 436, 458), (467, 466, 458, 459), (468, 467, 459, 460), (469, 468, 460, 461), (470, 469, 461, 462), (471, 470, 462, 463), (472, 471, 463, 464), (473, 472, 464, 465), (474, 438, 437, 466), (475, 474, 466, 467), (476, 475, 467, 468), (477, 476, 468, 469), (478, 477, 469, 470), (479, 478, 470, 471), (480, 479, 471, 472), (481, 480, 472, 473), (482, 439, 438, 474), (483, 482, 474, 475), (484, 483, 475, 476), (485, 484, 476, 477), (486, 485, 477, 478), (487, 486, 478, 479), (488, 487, 479, 480), (489, 488, 480, 481), (490, 440, 439, 482), (491, 490, 482, 483), (492, 491, 483, 484), (493, 492, 484, 485), (494, 493, 485, 486), (495, 494, 486, 487), (496, 495, 487, 488), (497, 496, 488, 489), (498, 441, 440, 490), (499, 498, 490, 491), (500, 499, 491, 492), (501, 500, 492, 493), (502, 501, 493, 494), (503, 502, 494, 495), (504, 503, 495, 496), (505, 504, 496, 497), (507, 506, 441, 498), (508, 507, 498, 499), (509, 508, 499, 500), (510, 509, 500, 501), (511, 510, 501, 502), (512, 511, 502, 503), (513, 512, 503, 504), (514, 513, 504, 505), (434, 515, 160, 16), (435, 516, 515, 434), (436, 517, 516, 435), (437, 518, 517, 436), (438, 519, 518, 437), (439, 520, 519, 438), (440, 521, 520, 439), (441, 522, 521, 440), (515, 523, 168, 160), (516, 524, 523, 515), (517, 525, 524, 516), (518, 526, 525, 517), (519, 527, 526, 518), (520, 528, 527, 519), (521, 529, 528, 520), (522, 530, 529, 521), (523, 531, 176, 168), (524, 532, 531, 523), (525, 533, 532, 524), (526, 534, 533, 525), (527, 535, 534, 526), (528, 536, 535, 527), (529, 537, 536, 528), (530, 538, 537, 529), (531, 539, 184, 176), (532, 540, 539, 531), (533, 541, 540, 532), (534, 542, 541, 533), (535, 543, 542, 534), (536, 544, 543, 535), (537, 545, 544, 536), (538, 546, 545, 537), (539, 547, 192, 184), (540, 548, 547, 539), (541, 549, 548, 540), (542, 550, 549, 541), (543, 551, 550, 542), (544, 552, 551, 543), (545, 553, 552, 544), (546, 554, 553, 545), (547, 555, 200, 192), (548, 556, 555, 547), (549, 557, 556, 548), (550, 558, 557, 549), (551, 559, 558, 550), (552, 560, 559, 551), (553, 561, 560, 552), (554, 562, 561, 553), (555, 563, 208, 200), (556, 564, 563, 555), (557, 565, 564, 556), (558, 566, 565, 557), (559, 567, 566, 558), (560, 568, 567, 559), (561, 569, 568, 560), (562, 570, 569, 561), (563, 571, 216, 208), (564, 572, 571, 563), (565, 573, 572, 564), (566, 574, 573, 565), (567, 575, 574, 566), (568, 576, 575, 567), (569, 577, 576, 568), (570, 578, 577, 569), (506, 579, 522, 441), (579, 580, 530, 522), (580, 581, 538, 530), (581, 582, 546, 538), (582, 583, 554, 546), (583, 584, 562, 554), (584, 585, 570, 562), (585, 586, 578, 570), (507, 587, 579, 506), (508, 588, 587, 507), (509, 589, 588, 508), (510, 590, 589, 509), (511, 591, 590, 510), (512, 592, 591, 511), (513, 593, 592, 512), (514, 594, 593, 513), (587, 595, 580, 579), (588, 596, 595, 587), (589, 597, 596, 588), (590, 598, 597, 589), (591, 599, 598, 590), (592, 600, 599, 591), (593, 601, 600, 592), (594, 602, 601, 593), (595, 603, 581, 580), (596, 604, 603, 595), (597, 605, 604, 596), (598, 606, 605, 597), (599, 607, 606, 598), (600, 608, 607, 599), (601, 609, 608, 600), (602, 610, 609, 601), (603, 611, 582, 581), (604, 612, 611, 603), (605, 613, 612, 604), (606, 614, 613, 605), (607, 615, 614, 606), (608, 616, 615, 607), (609, 617, 616, 608), (610, 618, 617, 609), (611, 619, 583, 582), (612, 620, 619, 611), (613, 621, 620, 612), (614, 622, 621, 613), (615, 623, 622, 614), (616, 624, 623, 615), (617, 625, 624, 616), (618, 626, 625, 617), (619, 627, 584, 583), (620, 628, 627, 619), (621, 629, 628, 620), (622, 630, 629, 621), (623, 631, 630, 622), (624, 632, 631, 623), (625, 633, 632, 624), (626, 634, 633, 625), (627, 635, 585, 584), (628, 636, 635, 627), (629, 637, 636, 628), (630, 638, 637, 629), (631, 639, 638, 630), (632, 640, 639, 631), (633, 641, 640, 632), (634, 642, 641, 633), (635, 643, 586, 585), (636, 644, 643, 635), (637, 645, 644, 636), (638, 646, 645, 637), (639, 647, 646, 638), (640, 648, 647, 639), (641, 649, 648, 640), (642, 650, 649, 641), (651, 449, 80, 282), (652, 651, 282, 283), (653, 652, 283, 284), (654, 653, 284, 285), (655, 654, 285, 286), (656, 655, 286, 287), (657, 656, 287, 288), (658, 657, 288, 289), (659, 457, 449, 651), (660, 659, 651, 652), (661, 660, 652, 653), (662, 661, 653, 654), (663, 662, 654, 655), (664, 663, 655, 656), (665, 664, 656, 657), (666, 665, 657, 658), (667, 465, 457, 659), (668, 667, 659, 660), (669, 668, 660, 661), (670, 669, 661, 662), (671, 670, 662, 663), (672, 671, 663, 664), (673, 672, 664, 665), (674, 673, 665, 666), (675, 473, 465, 667), (676, 675, 667, 668), (677, 676, 668, 669), (678, 677, 669, 670), (679, 678, 670, 671), (680, 679, 671, 672), (681, 680, 672, 673), (682, 681, 673, 674), (683, 481, 473, 675), (684, 683, 675, 676), (685, 684, 676, 677), (686, 685, 677, 678), (687, 686, 678, 679), (688, 687, 679, 680), (689, 688, 680, 681), (690, 689, 681, 682), (691, 489, 481, 683), (692, 691, 683, 684), (693, 692, 684, 685), (694, 693, 685, 686), (695, 694, 686, 687), (696, 695, 687, 688), (697, 696, 688, 689), (698, 697, 689, 690), (699, 497, 489, 691), (700, 699, 691, 692), (701, 700, 692, 693), (702, 701, 693, 694), (703, 702, 694, 695), (704, 703, 695, 696), (705, 704, 696, 697), (706, 705, 697, 698), (707, 505, 497, 699), (708, 707, 699, 700), (709, 708, 700, 701), (710, 709, 701, 702), (711, 710, 702, 703), (712, 711, 703, 704), (713, 712, 704, 705), (714, 713, 705, 706), (715, 658, 289, 297), (716, 666, 658, 715), (717, 674, 666, 716), (718, 682, 674, 717), (719, 690, 682, 718), (720, 698, 690, 719), (721, 706, 698, 720), (722, 714, 706, 721), (723, 514, 505, 707), (724, 723, 707, 708), (725, 724, 708, 709), (726, 725, 709, 710), (727, 726, 710, 711), (728, 727, 711, 712), (729, 728, 712, 713), (730, 729, 713, 714), (731, 730, 714, 722), (732, 715, 297, 377), (733, 716, 715, 732), (734, 717, 716, 733), (735, 718, 717, 734), (736, 719, 718, 735), (737, 720, 719, 736), (738, 721, 720, 737), (739, 722, 721, 738), (740, 732, 377, 385), (741, 733, 732, 740), (742, 734, 733, 741), (743, 735, 734, 742), (744, 736, 735, 743), (745, 737, 736, 744), (746, 738, 737, 745), (747, 739, 738, 746), (748, 740, 385, 393), (749, 741, 740, 748), (750, 742, 741, 749), (751, 743, 742, 750), (752, 744, 743, 751), (753, 745, 744, 752), (754, 746, 745, 753), (755, 747, 746, 754), (756, 748, 393, 401), (757, 749, 748, 756), (758, 750, 749, 757), (759, 751, 750, 758), (760, 752, 751, 759), (761, 753, 752, 760), (762, 754, 753, 761), (763, 755, 754, 762), (764, 756, 401, 409), (765, 757, 756, 764), (766, 758, 757, 765), (767, 759, 758, 766), (768, 760, 759, 767), (769, 761, 760, 768), (770, 762, 761, 769), (771, 763, 762, 770), (772, 764, 409, 417), (773, 765, 764, 772), (774, 766, 765, 773), (775, 767, 766, 774), (776, 768, 767, 775), (777, 769, 768, 776), (778, 770, 769, 777), (779, 771, 770, 778), (780, 772, 417, 425), (781, 773, 772, 780), (782, 774, 773, 781), (783, 775, 774, 782), (784, 776, 775, 783), (785, 777, 776, 784), (786, 778, 777, 785), (787, 779, 778, 786), (788, 780, 425, 433), (789, 781, 780, 788), (790, 782, 781, 789), (791, 783, 782, 790), (792, 784, 783, 791), (793, 785, 784, 792), (794, 786, 785, 793), (795, 787, 786, 794), (723, 796, 594, 514), (724, 797, 796, 723), (725, 798, 797, 724), (726, 799, 798, 725), (727, 800, 799, 726), (728, 801, 800, 727), (729, 802, 801, 728), (730, 803, 802, 729), (796, 804, 602, 594), (797, 805, 804, 796), (798, 806, 805, 797), (799, 807, 806, 798), (800, 808, 807, 799), (801, 809, 808, 800), (802, 810, 809, 801), (803, 811, 810, 802), (804, 812, 610, 602), (805, 813, 812, 804), (806, 814, 813, 805), (807, 815, 814, 806), (808, 816, 815, 807), (809, 817, 816, 808), (810, 818, 817, 809), (811, 819, 818, 810), (812, 820, 618, 610), (813, 821, 820, 812), (814, 822, 821, 813), (815, 823, 822, 814), (816, 824, 823, 815), (817, 825, 824, 816), (818, 826, 825, 817), (819, 827, 826, 818), (820, 828, 626, 618), (821, 829, 828, 820), (822, 830, 829, 821), (823, 831, 830, 822), (824, 832, 831, 823), (825, 833, 832, 824), (826, 834, 833, 825), (827, 835, 834, 826), (828, 836, 634, 626), (829, 837, 836, 828), (830, 838, 837, 829), (831, 839, 838, 830), (832, 840, 839, 831), (833, 841, 840, 832), (834, 842, 841, 833), (835, 843, 842, 834), (836, 844, 642, 634), (837, 845, 844, 836), (838, 846, 845, 837), (839, 847, 846, 838), (840, 848, 847, 839), (841, 849, 848, 840), (842, 850, 849, 841), (843, 851, 850, 842), (844, 852, 650, 642), (845, 853, 852, 844), (846, 854, 853, 845), (847, 855, 854, 846), (848, 856, 855, 847), (849, 857, 856, 848), (850, 858, 857, 849), (851, 859, 858, 850), (731, 860, 803, 730), (860, 731, 722, 739), (860, 861, 811, 803), (861, 860, 739, 747), (861, 862, 819, 811), (862, 861, 747, 755), (862, 863, 827, 819), (863, 862, 755, 763), (863, 864, 835, 827), (864, 863, 763, 771), (864, 865, 843, 835), (865, 864, 771, 779), (865, 866, 851, 843), (866, 865, 779, 787), (866, 867, 859, 851), (867, 866, 787, 795), (876, 145, 88, 868), (877, 146, 145, 876), (878, 147, 146, 877), (879, 148, 147, 878), (880, 149, 148, 879), (881, 150, 149, 880), (882, 151, 150, 881), (883, 152, 151, 882), (884, 876, 868, 869), (885, 877, 876, 884), (886, 878, 877, 885), (887, 879, 878, 886), (888, 880, 879, 887), (889, 881, 880, 888), (890, 882, 881, 889), (891, 883, 882, 890), (892, 884, 869, 870), (893, 885, 884, 892), (894, 886, 885, 893), (895, 887, 886, 894), (896, 888, 887, 895), (897, 889, 888, 896), (898, 890, 889, 897), (899, 891, 890, 898), (900, 892, 870, 871), (901, 893, 892, 900), (902, 894, 893, 901), (903, 895, 894, 902), (904, 896, 895, 903), (905, 897, 896, 904), (906, 898, 897, 905), (907, 899, 898, 906), (908, 900, 871, 872), (909, 901, 900, 908), (910, 902, 901, 909), (911, 903, 902, 910), (912, 904, 903, 911), (913, 905, 904, 912), (914, 906, 905, 913), (915, 907, 906, 914), (916, 908, 872, 873), (917, 909, 908, 916), (918, 910, 909, 917), (919, 911, 910, 918), (920, 912, 911, 919), (921, 913, 912, 920), (922, 914, 913, 921), (923, 915, 914, 922), (924, 916, 873, 874), (925, 917, 916, 924), (926, 918, 917, 925), (927, 919, 918, 926), (928, 920, 919, 927), (929, 921, 920, 928), (930, 922, 921, 929), (931, 923, 922, 930), (932, 924, 874, 875), (933, 925, 924, 932), (934, 926, 925, 933), (935, 927, 926, 934), (936, 928, 927, 935), (937, 929, 928, 936), (938, 930, 929, 937), (939, 931, 930, 938), (209, 940, 868, 88), (210, 941, 940, 209), (211, 942, 941, 210), (212, 943, 942, 211), (213, 944, 943, 212), (214, 945, 944, 213), (215, 946, 945, 214), (216, 947, 946, 215), (940, 948, 869, 868), (941, 949, 948, 940), (942, 950, 949, 941), (943, 951, 950, 942), (944, 952, 951, 943), (945, 953, 952, 944), (946, 954, 953, 945), (947, 955, 954, 946), (948, 956, 870, 869), (949, 957, 956, 948), (950, 958, 957, 949), (951, 959, 958, 950), (952, 960, 959, 951), (953, 961, 960, 952), (954, 962, 961, 953), (955, 963, 962, 954), (956, 964, 871, 870), (957, 965, 964, 956), (958, 966, 965, 957), (959, 967, 966, 958), (960, 968, 967, 959), (961, 969, 968, 960), (962, 970, 969, 961), (963, 971, 970, 962), (964, 972, 872, 871), (965, 973, 972, 964), (966, 974, 973, 965), (967, 975, 974, 966), (968, 976, 975, 967), (969, 977, 976, 968), (970, 978, 977, 969), (971, 979, 978, 970), (972, 980, 873, 872), (973, 981, 980, 972), (974, 982, 981, 973), (975, 983, 982, 974), (976, 984, 983, 975), (977, 985, 984, 976), (978, 986, 985, 977), (979, 987, 986, 978), (980, 988, 874, 873), (981, 989, 988, 980), (982, 990, 989, 981), (983, 991, 990, 982), (984, 992, 991, 983), (985, 993, 992, 984), (986, 994, 993, 985), (987, 995, 994, 986), (988, 996, 875, 874), (989, 997, 996, 988), (990, 998, 997, 989), (991, 999, 998, 990), (992, 1000, 999, 991), (993, 1001, 1000, 992), (994, 1002, 1001, 993), (995, 1003, 1002, 994), (1005, 932, 875, 1004), (1006, 933, 932, 1005), (1007, 934, 933, 1006), (1008, 935, 934, 1007), (1009, 936, 935, 1008), (1010, 937, 936, 1009), (1011, 938, 937, 1010), (1012, 939, 938, 1011), (996, 1013, 1004, 875), (997, 1014, 1013, 996), (998, 1015, 1014, 997), (999, 1016, 1015, 998), (1000, 1017, 1016, 999), (1001, 1018, 1017, 1000), (1002, 1019, 1018, 1001), (1003, 1020, 1019, 1002), (1013, 1021, 1005, 1004), (1021, 1022, 1006, 1005), (1022, 1023, 1007, 1006), (1023, 1024, 1008, 1007), (1024, 1025, 1009, 1008), (1025, 1026, 1010, 1009), (1026, 1027, 1011, 1010), (1027, 1028, 1012, 1011), (1014, 1029, 1021, 1013), (1029, 1030, 1022, 1021), (1030, 1031, 1023, 1022), (1031, 1032, 1024, 1023), (1032, 1033, 1025, 1024), (1033, 1034, 1026, 1025), (1034, 1035, 1027, 1026), (1035, 1036, 1028, 1027), (1015, 1037, 1029, 1014), (1037, 1038, 1030, 1029), (1038, 1039, 1031, 1030), (1039, 1040, 1032, 1031), (1040, 1041, 1033, 1032), (1041, 1042, 1034, 1033), (1042, 1043, 1035, 1034), (1043, 1044, 1036, 1035), (1016, 1045, 1037, 1015), (1045, 1046, 1038, 1037), (1046, 1047, 1039, 1038), (1047, 1048, 1040, 1039), (1048, 1049, 1041, 1040), (1049, 1050, 1042, 1041), (1050, 1051, 1043, 1042), (1051, 1052, 1044, 1043), (1017, 1053, 1045, 1016), (1053, 1054, 1046, 1045), (1054, 1055, 1047, 1046), (1055, 1056, 1048, 1047), (1056, 1057, 1049, 1048), (1057, 1058, 1050, 1049), (1058, 1059, 1051, 1050), (1059, 1060, 1052, 1051), (1018, 1061, 1053, 1017), (1061, 1062, 1054, 1053), (1062, 1063, 1055, 1054), (1063, 1064, 1056, 1055), (1064, 1065, 1057, 1056), (1065, 1066, 1058, 1057), (1066, 1067, 1059, 1058), (1067, 1068, 1060, 1059), (1019, 1069, 1061, 1018), (1069, 1070, 1062, 1061), (1070, 1071, 1063, 1062), (1071, 1072, 1064, 1063), (1072, 1073, 1065, 1064), (1073, 1074, 1066, 1065), (1074, 1075, 1067, 1066), (1075, 1076, 1068, 1067), (1020, 1077, 1069, 1019), (1077, 1078, 1070, 1069), (1078, 1079, 1071, 1070), (1079, 1080, 1072, 1071), (1080, 1081, 1073, 1072), (1081, 1082, 1074, 1073), (1082, 1083, 1075, 1074), (1083, 1084, 1076, 1075), (1085, 354, 152, 883), (1086, 355, 354, 1085), (1087, 356, 355, 1086), (1088, 357, 356, 1087), (1089, 358, 357, 1088), (1090, 359, 358, 1089), (1091, 360, 359, 1090), (1092, 361, 360, 1091), (1093, 1085, 883, 891), (1094, 1086, 1085, 1093), (1095, 1087, 1086, 1094), (1096, 1088, 1087, 1095), (1097, 1089, 1088, 1096), (1098, 1090, 1089, 1097), (1099, 1091, 1090, 1098), (1100, 1092, 1091, 1099), (1101, 1093, 891, 899), (1102, 1094, 1093, 1101), (1103, 1095, 1094, 1102), (1104, 1096, 1095, 1103), (1105, 1097, 1096, 1104), (1106, 1098, 1097, 1105), (1107, 1099, 1098, 1106), (1108, 1100, 1099, 1107), (1109, 1101, 899, 907), (1110, 1102, 1101, 1109), (1111, 1103, 1102, 1110), (1112, 1104, 1103, 1111), (1113, 1105, 1104, 1112), (1114, 1106, 1105, 1113), (1115, 1107, 1106, 1114), (1116, 1108, 1107, 1115), (1117, 1109, 907, 915), (1118, 1110, 1109, 1117), (1119, 1111, 1110, 1118), (1120, 1112, 1111, 1119), (1121, 1113, 1112, 1120), (1122, 1114, 1113, 1121), (1123, 1115, 1114, 1122), (1124, 1116, 1115, 1123), (1125, 1117, 915, 923), (1126, 1118, 1117, 1125), (1127, 1119, 1118, 1126), (1128, 1120, 1119, 1127), (1129, 1121, 1120, 1128), (1130, 1122, 1121, 1129), (1131, 1123, 1122, 1130), (1132, 1124, 1123, 1131), (1133, 1125, 923, 931), (1134, 1126, 1125, 1133), (1135, 1127, 1126, 1134), (1136, 1128, 1127, 1135), (1137, 1129, 1128, 1136), (1138, 1130, 1129, 1137), (1139, 1131, 1130, 1138), (1140, 1132, 1131, 1139), (1141, 1133, 931, 939), (1142, 1134, 1133, 1141), (1143, 1135, 1134, 1142), (1144, 1136, 1135, 1143), (1145, 1137, 1136, 1144), (1146, 1138, 1137, 1145), (1147, 1139, 1138, 1146), (1148, 1140, 1139, 1147), (1149, 369, 361, 1092), (1150, 1149, 1092, 1100), (1151, 1150, 1100, 1108), (1152, 1151, 1108, 1116), (1153, 1152, 1116, 1124), (1154, 1153, 1124, 1132), (1155, 1154, 1132, 1140), (1156, 1155, 1140, 1148), (1157, 426, 369, 1149), (1158, 427, 426, 1157), (1159, 428, 427, 1158), (1160, 429, 428, 1159), (1161, 430, 429, 1160), (1162, 431, 430, 1161), (1163, 432, 431, 1162), (1164, 433, 432, 1163), (1165, 1157, 1149, 1150), (1166, 1158, 1157, 1165), (1167, 1159, 1158, 1166), (1168, 1160, 1159, 1167), (1169, 1161, 1160, 1168), (1170, 1162, 1161, 1169), (1171, 1163, 1162, 1170), (1172, 1164, 1163, 1171), (1173, 1165, 1150, 1151), (1174, 1166, 1165, 1173), (1175, 1167, 1166, 1174), (1176, 1168, 1167, 1175), (1177, 1169, 1168, 1176), (1178, 1170, 1169, 1177), (1179, 1171, 1170, 1178), (1180, 1172, 1171, 1179), (1181, 1173, 1151, 1152), (1182, 1174, 1173, 1181), (1183, 1175, 1174, 1182), (1184, 1176, 1175, 1183), (1185, 1177, 1176, 1184), (1186, 1178, 1177, 1185), (1187, 1179, 1178, 1186), (1188, 1180, 1179, 1187), (1189, 1181, 1152, 1153), (1190, 1182, 1181, 1189), (1191, 1183, 1182, 1190), (1192, 1184, 1183, 1191), (1193, 1185, 1184, 1192), (1194, 1186, 1185, 1193), (1195, 1187, 1186, 1194), (1196, 1188, 1187, 1195), (1197, 1189, 1153, 1154), (1198, 1190, 1189, 1197), (1199, 1191, 1190, 1198), (1200, 1192, 1191, 1199), (1201, 1193, 1192, 1200), (1202, 1194, 1193, 1201), (1203, 1195, 1194, 1202), (1204, 1196, 1195, 1203), (1205, 1197, 1154, 1155), (1206, 1198, 1197, 1205), (1207, 1199, 1198, 1206), (1208, 1200, 1199, 1207), (1209, 1201, 1200, 1208), (1210, 1202, 1201, 1209), (1211, 1203, 1202, 1210), (1212, 1204, 1203, 1211), (1213, 1205, 1155, 1156), (1214, 1206, 1205, 1213), (1215, 1207, 1206, 1214), (1216, 1208, 1207, 1215), (1217, 1209, 1208, 1216), (1218, 1210, 1209, 1217), (1219, 1211, 1210, 1218), (1220, 1212, 1211, 1219), (1221, 1141, 939, 1012), (1222, 1142, 1141, 1221), (1223, 1143, 1142, 1222), (1224, 1144, 1143, 1223), (1225, 1145, 1144, 1224), (1226, 1146, 1145, 1225), (1227, 1147, 1146, 1226), (1228, 1148, 1147, 1227), (1229, 1156, 1148, 1228), (1028, 1230, 1221, 1012), (1230, 1231, 1222, 1221), (1231, 1232, 1223, 1222), (1232, 1233, 1224, 1223), (1233, 1234, 1225, 1224), (1234, 1235, 1226, 1225), (1235, 1236, 1227, 1226), (1236, 1237, 1228, 1227), (1036, 1238, 1230, 1028), (1238, 1239, 1231, 1230), (1239, 1240, 1232, 1231), (1240, 1241, 1233, 1232), (1241, 1242, 1234, 1233), (1242, 1243, 1235, 1234), (1243, 1244, 1236, 1235), (1244, 1245, 1237, 1236), (1044, 1246, 1238, 1036), (1246, 1247, 1239, 1238), (1247, 1248, 1240, 1239), (1248, 1249, 1241, 1240), (1249, 1250, 1242, 1241), (1250, 1251, 1243, 1242), (1251, 1252, 1244, 1243), (1252, 1253, 1245, 1244), (1052, 1254, 1246, 1044), (1254, 1255, 1247, 1246), (1255, 1256, 1248, 1247), (1256, 1257, 1249, 1248), (1257, 1258, 1250, 1249), (1258, 1259, 1251, 1250), (1259, 1260, 1252, 1251), (1260, 1261, 1253, 1252), (1060, 1262, 1254, 1052), (1262, 1263, 1255, 1254), (1263, 1264, 1256, 1255), (1264, 1265, 1257, 1256), (1265, 1266, 1258, 1257), (1266, 1267, 1259, 1258), (1267, 1268, 1260, 1259), (1268, 1269, 1261, 1260), (1068, 1270, 1262, 1060), (1270, 1271, 1263, 1262), (1271, 1272, 1264, 1263), (1272, 1273, 1265, 1264), (1273, 1274, 1266, 1265), (1274, 1275, 1267, 1266), (1275, 1276, 1268, 1267), (1276, 1277, 1269, 1268), (1076, 1278, 1270, 1068), (1278, 1279, 1271, 1270), (1279, 1280, 1272, 1271), (1280, 1281, 1273, 1272), (1281, 1282, 1274, 1273), (1282, 1283, 1275, 1274), (1283, 1284, 1276, 1275), (1284, 1285, 1277, 1276), (1084, 1286, 1278, 1076), (1286, 1287, 1279, 1278), (1287, 1288, 1280, 1279), (1288, 1289, 1281, 1280), (1289, 1290, 1282, 1281), (1290, 1291, 1283, 1282), (1291, 1292, 1284, 1283), (1292, 1293, 1285, 1284), (1237, 1294, 1229, 1228), (1294, 1213, 1156, 1229), (1245, 1295, 1294, 1237), (1295, 1214, 1213, 1294), (1253, 1296, 1295, 1245), (1296, 1215, 1214, 1295), (1261, 1297, 1296, 1253), (1297, 1216, 1215, 1296), (1269, 1298, 1297, 1261), (1298, 1217, 1216, 1297), (1277, 1299, 1298, 1269), (1299, 1218, 1217, 1298), (1285, 1300, 1299, 1277), (1300, 1219, 1218, 1299), (1293, 1301, 1300, 1285), (1301, 1220, 1219, 1300), (571, 1302, 947, 216), (572, 1303, 1302, 571), (573, 1304, 1303, 572), (574, 1305, 1304, 573), (575, 1306, 1305, 574), (576, 1307, 1306, 575), (577, 1308, 1307, 576), (578, 1309, 1308, 577), (1302, 1310, 955, 947), (1303, 1311, 1310, 1302), (1304, 1312, 1311, 1303), (1305, 1313, 1312, 1304), (1306, 1314, 1313, 1305), (1307, 1315, 1314, 1306), (1308, 1316, 1315, 1307), (1309, 1317, 1316, 1308), (1310, 1318, 963, 955), (1311, 1319, 1318, 1310), (1312, 1320, 1319, 1311), (1313, 1321, 1320, 1312), (1314, 1322, 1321, 1313), (1315, 1323, 1322, 1314), (1316, 1324, 1323, 1315), (1317, 1325, 1324, 1316), (1318, 1326, 971, 963), (1319, 1327, 1326, 1318), (1320, 1328, 1327, 1319), (1321, 1329, 1328, 1320), (1322, 1330, 1329, 1321), (1323, 1331, 1330, 1322), (1324, 1332, 1331, 1323), (1325, 1333, 1332, 1324), (1326, 1334, 979, 971), (1327, 1335, 1334, 1326), (1328, 1336, 1335, 1327), (1329, 1337, 1336, 1328), (1330, 1338, 1337, 1329), (1331, 1339, 1338, 1330), (1332, 1340, 1339, 1331), (1333, 1341, 1340, 1332), (1334, 1342, 987, 979), (1335, 1343, 1342, 1334), (1336, 1344, 1343, 1335), (1337, 1345, 1344, 1336), (1338, 1346, 1345, 1337), (1339, 1347, 1346, 1338), (1340, 1348, 1347, 1339), (1341, 1349, 1348, 1340), (1342, 1350, 995, 987), (1343, 1351, 1350, 1342), (1344, 1352, 1351, 1343), (1345, 1353, 1352, 1344), (1346, 1354, 1353, 1345), (1347, 1355, 1354, 1346), (1348, 1356, 1355, 1347), (1349, 1357, 1356, 1348), (1350, 1358, 1003, 995), (1351, 1359, 1358, 1350), (1352, 1360, 1359, 1351), (1353, 1361, 1360, 1352), (1354, 1362, 1361, 1353), (1355, 1363, 1362, 1354), (1356, 1364, 1363, 1355), (1357, 1365, 1364, 1356), (586, 1366, 1309, 578), (1366, 1367, 1317, 1309), (1367, 1368, 1325, 1317), (1368, 1369, 1333, 1325), (1369, 1370, 1341, 1333), (1370, 1371, 1349, 1341), (1371, 1372, 1357, 1349), (1372, 1373, 1365, 1357), (643, 1374, 1366, 586), (644, 1375, 1374, 643), (645, 1376, 1375, 644), (646, 1377, 1376, 645), (647, 1378, 1377, 646), (648, 1379, 1378, 647), (649, 1380, 1379, 648), (650, 1381, 1380, 649), (1374, 1382, 1367, 1366), (1375, 1383, 1382, 1374), (1376, 1384, 1383, 1375), (1377, 1385, 1384, 1376), (1378, 1386, 1385, 1377), (1379, 1387, 1386, 1378), (1380, 1388, 1387, 1379), (1381, 1389, 1388, 1380), (1382, 1390, 1368, 1367), (1383, 1391, 1390, 1382), (1384, 1392, 1391, 1383), (1385, 1393, 1392, 1384), (1386, 1394, 1393, 1385), (1387, 1395, 1394, 1386), (1388, 1396, 1395, 1387), (1389, 1397, 1396, 1388), (1390, 1398, 1369, 1368), (1391, 1399, 1398, 1390), (1392, 1400, 1399, 1391), (1393, 1401, 1400, 1392), (1394, 1402, 1401, 1393), (1395, 1403, 1402, 1394), (1396, 1404, 1403, 1395), (1397, 1405, 1404, 1396), (1398, 1406, 1370, 1369), (1399, 1407, 1406, 1398), (1400, 1408, 1407, 1399), (1401, 1409, 1408, 1400), (1402, 1410, 1409, 1401), (1403, 1411, 1410, 1402), (1404, 1412, 1411, 1403), (1405, 1413, 1412, 1404), (1406, 1414, 1371, 1370), (1407, 1415, 1414, 1406), (1408, 1416, 1415, 1407), (1409, 1417, 1416, 1408), (1410, 1418, 1417, 1409), (1411, 1419, 1418, 1410), (1412, 1420, 1419, 1411), (1413, 1421, 1420, 1412), (1414, 1422, 1372, 1371), (1415, 1423, 1422, 1414), (1416, 1424, 1423, 1415), (1417, 1425, 1424, 1416), (1418, 1426, 1425, 1417), (1419, 1427, 1426, 1418), (1420, 1428, 1427, 1419), (1421, 1429, 1428, 1420), (1422, 1430, 1373, 1372), (1423, 1431, 1430, 1422), (1424, 1432, 1431, 1423), (1425, 1433, 1432, 1424), (1426, 1434, 1433, 1425), (1427, 1435, 1434, 1426), (1428, 1436, 1435, 1427), (1429, 1437, 1436, 1428), (1358, 1438, 1020, 1003), (1359, 1439, 1438, 1358), (1360, 1440, 1439, 1359), (1361, 1441, 1440, 1360), (1362, 1442, 1441, 1361), (1363, 1443, 1442, 1362), (1364, 1444, 1443, 1363), (1365, 1445, 1444, 1364), (1438, 1446, 1077, 1020), (1446, 1447, 1078, 1077), (1447, 1448, 1079, 1078), (1448, 1449, 1080, 1079), (1449, 1450, 1081, 1080), (1450, 1451, 1082, 1081), (1451, 1452, 1083, 1082), (1452, 1453, 1084, 1083), (1439, 1454, 1446, 1438), (1454, 1455, 1447, 1446), (1455, 1456, 1448, 1447), (1456, 1457, 1449, 1448), (1457, 1458, 1450, 1449), (1458, 1459, 1451, 1450), (1459, 1460, 1452, 1451), (1460, 1461, 1453, 1452), (1440, 1462, 1454, 1439), (1462, 1463, 1455, 1454), (1463, 1464, 1456, 1455), (1464, 1465, 1457, 1456), (1465, 1466, 1458, 1457), (1466, 1467, 1459, 1458), (1467, 1468, 1460, 1459), (1468, 1469, 1461, 1460), (1441, 1470, 1462, 1440), (1470, 1471, 1463, 1462), (1471, 1472, 1464, 1463), (1472, 1473, 1465, 1464), (1473, 1474, 1466, 1465), (1474, 1475, 1467, 1466), (1475, 1476, 1468, 1467), (1476, 1477, 1469, 1468), (1442, 1478, 1470, 1441), (1478, 1479, 1471, 1470), (1479, 1480, 1472, 1471), (1480, 1481, 1473, 1472), (1481, 1482, 1474, 1473), (1482, 1483, 1475, 1474), (1483, 1484, 1476, 1475), (1484, 1485, 1477, 1476), (1443, 1486, 1478, 1442), (1486, 1487, 1479, 1478), (1487, 1488, 1480, 1479), (1488, 1489, 1481, 1480), (1489, 1490, 1482, 1481), (1490, 1491, 1483, 1482), (1491, 1492, 1484, 1483), (1492, 1493, 1485, 1484), (1444, 1494, 1486, 1443), (1494, 1495, 1487, 1486), (1495, 1496, 1488, 1487), (1496, 1497, 1489, 1488), (1497, 1498, 1490, 1489), (1498, 1499, 1491, 1490), (1499, 1500, 1492, 1491), (1500, 1501, 1493, 1492), (1445, 1502, 1494, 1444), (1502, 1503, 1495, 1494), (1503, 1504, 1496, 1495), (1504, 1505, 1497, 1496), (1505, 1506, 1498, 1497), (1506, 1507, 1499, 1498), (1507, 1508, 1500, 1499), (1508, 1509, 1501, 1500), (1373, 1510, 1445, 1365), (1510, 1511, 1502, 1445), (1430, 1511, 1510, 1373), (1511, 1512, 1503, 1502), (1431, 1512, 1511, 1430), (1512, 1513, 1504, 1503), (1432, 1513, 1512, 1431), (1513, 1514, 1505, 1504), (1433, 1514, 1513, 1432), (1514, 1515, 1506, 1505), (1434, 1515, 1514, 1433), (1515, 1516, 1507, 1506), (1435, 1516, 1515, 1434), (1516, 1517, 1508, 1507), (1436, 1517, 1516, 1435), (1517, 1518, 1509, 1508), (1437, 1518, 1517, 1436), (1519, 788, 433, 1164), (1520, 789, 788, 1519), (1521, 790, 789, 1520), (1522, 791, 790, 1521), (1523, 792, 791, 1522), (1524, 793, 792, 1523), (1525, 794, 793, 1524), (1526, 795, 794, 1525), (1527, 1519, 1164, 1172), (1528, 1520, 1519, 1527), (1529, 1521, 1520, 1528), (1530, 1522, 1521, 1529), (1531, 1523, 1522, 1530), (1532, 1524, 1523, 1531), (1533, 1525, 1524, 1532), (1534, 1526, 1525, 1533), (1535, 1527, 1172, 1180), (1536, 1528, 1527, 1535), (1537, 1529, 1528, 1536), (1538, 1530, 1529, 1537), (1539, 1531, 1530, 1538), (1540, 1532, 1531, 1539), (1541, 1533, 1532, 1540), (1542, 1534, 1533, 1541), (1543, 1535, 1180, 1188), (1544, 1536, 1535, 1543), (1545, 1537, 1536, 1544), (1546, 1538, 1537, 1545), (1547, 1539, 1538, 1546), (1548, 1540, 1539, 1547), (1549, 1541, 1540, 1548), (1550, 1542, 1541, 1549), (1551, 1543, 1188, 1196), (1552, 1544, 1543, 1551), (1553, 1545, 1544, 1552), (1554, 1546, 1545, 1553), (1555, 1547, 1546, 1554), (1556, 1548, 1547, 1555), (1557, 1549, 1548, 1556), (1558, 1550, 1549, 1557), (1559, 1551, 1196, 1204), (1560, 1552, 1551, 1559), (1561, 1553, 1552, 1560), (1562, 1554, 1553, 1561), (1563, 1555, 1554, 1562), (1564, 1556, 1555, 1563), (1565, 1557, 1556, 1564), (1566, 1558, 1557, 1565), (1567, 1559, 1204, 1212), (1568, 1560, 1559, 1567), (1569, 1561, 1560, 1568), (1570, 1562, 1561, 1569), (1571, 1563, 1562, 1570), (1572, 1564, 1563, 1571), (1573, 1565, 1564, 1572), (1574, 1566, 1565, 1573), (1575, 1567, 1212, 1220), (1576, 1568, 1567, 1575), (1577, 1569, 1568, 1576), (1578, 1570, 1569, 1577), (1579, 1571, 1570, 1578), (1580, 1572, 1571, 1579), (1581, 1573, 1572, 1580), (1582, 1574, 1573, 1581), (852, 1583, 1381, 650), (853, 1584, 1583, 852), (854, 1585, 1584, 853), (855, 1586, 1585, 854), (856, 1587, 1586, 855), (857, 1588, 1587, 856), (858, 1589, 1588, 857), (859, 1590, 1589, 858), (1583, 1591, 1389, 1381), (1584, 1592, 1591, 1583), (1585, 1593, 1592, 1584), (1586, 1594, 1593, 1585), (1587, 1595, 1594, 1586), (1588, 1596, 1595, 1587), (1589, 1597, 1596, 1588), (1590, 1598, 1597, 1589), (1591, 1599, 1397, 1389), (1592, 1600, 1599, 1591), (1593, 1601, 1600, 1592), (1594, 1602, 1601, 1593), (1595, 1603, 1602, 1594), (1596, 1604, 1603, 1595), (1597, 1605, 1604, 1596), (1598, 1606, 1605, 1597), (1599, 1607, 1405, 1397), (1600, 1608, 1607, 1599), (1601, 1609, 1608, 1600), (1602, 1610, 1609, 1601), (1603, 1611, 1610, 1602), (1604, 1612, 1611, 1603), (1605, 1613, 1612, 1604), (1606, 1614, 1613, 1605), (1607, 1615, 1413, 1405), (1608, 1616, 1615, 1607), (1609, 1617, 1616, 1608), (1610, 1618, 1617, 1609), (1611, 1619, 1618, 1610), (1612, 1620, 1619, 1611), (1613, 1621, 1620, 1612), (1614, 1622, 1621, 1613), (1615, 1623, 1421, 1413), (1616, 1624, 1623, 1615), (1617, 1625, 1624, 1616), (1618, 1626, 1625, 1617), (1619, 1627, 1626, 1618), (1620, 1628, 1627, 1619), (1621, 1629, 1628, 1620), (1622, 1630, 1629, 1621), (1623, 1631, 1429, 1421), (1624, 1632, 1631, 1623), (1625, 1633, 1632, 1624), (1626, 1634, 1633, 1625), (1627, 1635, 1634, 1626), (1628, 1636, 1635, 1627), (1629, 1637, 1636, 1628), (1630, 1638, 1637, 1629), (1631, 1639, 1437, 1429), (1632, 1640, 1639, 1631), (1633, 1641, 1640, 1632), (1634, 1642, 1641, 1633), (1635, 1643, 1642, 1634), (1636, 1644, 1643, 1635), (1637, 1645, 1644, 1636), (1638, 1646, 1645, 1637), (867, 1647, 1590, 859), (1647, 867, 795, 1526), (1647, 1648, 1598, 1590), (1648, 1647, 1526, 1534), (1648, 1649, 1606, 1598), (1649, 1648, 1534, 1542), (1649, 1650, 1614, 1606), (1650, 1649, 1542, 1550), (1650, 1651, 1622, 1614), (1651, 1650, 1550, 1558), (1651, 1652, 1630, 1622), (1652, 1651, 1558, 1566), (1652, 1653, 1638, 1630), (1653, 1652, 1566, 1574), (1653, 1654, 1646, 1638), (1654, 1653, 1574, 1582), (1453, 1655, 1286, 1084), (1655, 1656, 1287, 1286), (1656, 1657, 1288, 1287), (1657, 1658, 1289, 1288), (1658, 1659, 1290, 1289), (1659, 1660, 1291, 1290), (1660, 1661, 1292, 1291), (1661, 1662, 1293, 1292), (1461, 1663, 1655, 1453), (1663, 1664, 1656, 1655), (1664, 1665, 1657, 1656), (1665, 1666, 1658, 1657), (1666, 1667, 1659, 1658), (1667, 1668, 1660, 1659), (1668, 1669, 1661, 1660), (1669, 1670, 1662, 1661), (1469, 1671, 1663, 1461), (1671, 1672, 1664, 1663), (1672, 1673, 1665, 1664), (1673, 1674, 1666, 1665), (1674, 1675, 1667, 1666), (1675, 1676, 1668, 1667), (1676, 1677, 1669, 1668), (1677, 1678, 1670, 1669), (1477, 1679, 1671, 1469), (1679, 1680, 1672, 1671), (1680, 1681, 1673, 1672), (1681, 1682, 1674, 1673), (1682, 1683, 1675, 1674), (1683, 1684, 1676, 1675), (1684, 1685, 1677, 1676), (1685, 1686, 1678, 1677), (1485, 1687, 1679, 1477), (1687, 1688, 1680, 1679), (1688, 1689, 1681, 1680), (1689, 1690, 1682, 1681), (1690, 1691, 1683, 1682), (1691, 1692, 1684, 1683), (1692, 1693, 1685, 1684), (1693, 1694, 1686, 1685), (1493, 1695, 1687, 1485), (1695, 1696, 1688, 1687), (1696, 1697, 1689, 1688), (1697, 1698, 1690, 1689), (1698, 1699, 1691, 1690), (1699, 1700, 1692, 1691), (1700, 1701, 1693, 1692), (1701, 1702, 1694, 1693), (1501, 1703, 1695, 1493), (1703, 1704, 1696, 1695), (1704, 1705, 1697, 1696), (1705, 1706, 1698, 1697), (1706, 1707, 1699, 1698), (1707, 1708, 1700, 1699), (1708, 1709, 1701, 1700), (1709, 1710, 1702, 1701), (1509, 1711, 1703, 1501), (1711, 1712, 1704, 1703), (1712, 1713, 1705, 1704), (1713, 1714, 1706, 1705), (1714, 1715, 1707, 1706), (1715, 1716, 1708, 1707), (1716, 1717, 1709, 1708), (1717, 1718, 1710, 1709), (1662, 1719, 1301, 1293), (1719, 1575, 1220, 1301), (1670, 1720, 1719, 1662), (1720, 1576, 1575, 1719), (1678, 1721, 1720, 1670), (1721, 1577, 1576, 1720), (1686, 1722, 1721, 1678), (1722, 1578, 1577, 1721), (1694, 1723, 1722, 1686), (1723, 1579, 1578, 1722), (1702, 1724, 1723, 1694), (1724, 1580, 1579, 1723), (1710, 1725, 1724, 1702), (1725, 1581, 1580, 1724), (1718, 1726, 1725, 1710), (1726, 1582, 1581, 1725), (1518, 1727, 1711, 1509), (1639, 1727, 1518, 1437), (1727, 1728, 1712, 1711), (1640, 1728, 1727, 1639), (1728, 1729, 1713, 1712), (1641, 1729, 1728, 1640), (1729, 1730, 1714, 1713), (1642, 1730, 1729, 1641), (1730, 1731, 1715, 1714), (1643, 1731, 1730, 1642), (1731, 1732, 1716, 1715), (1644, 1732, 1731, 1643), (1732, 1733, 1717, 1716), (1645, 1733, 1732, 1644), (1733, 1734, 1718, 1717), (1646, 1734, 1733, 1645), (1734, 1735, 1726, 1718), (1654, 1735, 1734, 1646), (1735, 1654, 1582, 1726)])
me_cube.polygons.foreach_set('use_smooth', [True] * 1734)
me_cube.materials.append(mat_material_005)
me_cube.use_mirror_vertex_groups = False
me_cube.update()
me_cube_001 = bpy.data.meshes.new('Cube.001')
me_cube_001.from_pydata([(2.815, -1.355, -2.539), (2.815, -1.355, -0.04345), (2.815, -1.067, -2.539), (2.815, -1.067, -0.04345), (3.066, -1.355, -2.539), (3.066, -1.355, -0.04345), (3.066, -1.067, -2.539), (3.066, -1.067, -0.04345)], [], [(0, 1, 3, 2), (2, 3, 7, 6), (6, 7, 5, 4), (4, 5, 1, 0), (7, 3, 1, 5)])
me_cube_001.polygons.foreach_set('use_smooth', [True] * 5)
_uv = me_cube_001.uv_layers.new(name='UVMap')
_uv.uv.foreach_set('vector', [0.375, 0.0, 0.625, 0.0, 0.625, 0.25, 0.375, 0.25, 0.375, 0.25, 0.625, 0.25, 0.625, 0.5, 0.375, 0.5, 0.375, 0.5, 0.625, 0.5, 0.625, 0.75, 0.375, 0.75, 0.375, 0.75, 0.625, 0.75, 0.625, 1.0, 0.375, 1.0, 0.625, 0.5, 0.875, 0.5, 0.875, 0.75, 0.625, 0.75])
me_cube_001.materials.append(mat_material_001)
me_cube_001.update()
me_cube_002 = bpy.data.meshes.new('Cube.002')
me_cube_002.from_pydata([(0.855, 0.9756, 1.024), (0.855, 0.8999, 1.024), (-0.8301, 0.9756, 1.024), (-0.8301, 0.8999, 1.024), (0.829, 1.0, 1.0), (0.855, 0.9756, 1.024), (0.855, 0.8999, 1.024), (0.829, 0.8755, 1.0), (-0.8301, 0.9756, 1.024), (-0.8041, 1.0, 1.0), (-0.8041, 0.8755, 1.0), (-0.8301, 0.8999, 1.024), (-0.7599, 0.9015, 16.99), (-0.7339, 0.8755, 16.99), (-0.7599, 0.974, 16.99), (-0.7339, 1.0, 16.99), (0.7849, 0.9015, 17.01), (0.7589, 0.8755, 16.99), (0.7847, 0.9106, 17.02), (0.7849, 0.974, 17.01), (0.7589, 1.0, 16.99), (0.7847, 0.9649, 17.02)], [], [(4, 9, 15, 20), (2, 3, 11, 12, 14, 8), (10, 7, 17, 13), (6, 16, 17, 7), (12, 11, 10, 13), (8, 14, 15, 9), (19, 5, 4, 20), (16, 6, 1, 0, 5, 19, 21, 18), (12, 13, 17, 16, 18, 21, 19, 20, 15, 14)])
me_cube_002.polygons.foreach_set('use_smooth', [True] * 9)
_uv = me_cube_002.uv_layers.new(name='UVMap')
_uv.uv.foreach_set('vector', [0.625, 0.4904, 0.625, 0.2598, 0.625, 0.2601, 0.625, 0.4901, 0.8688, 0.503, 0.8688, 0.5125, 0.8688, 0.5125, 0.818, 0.4615, 0.6758, 0.3103, 0.8688, 0.503, 0.8652, 0.5156, 0.6346, 0.5156, 0.6349, 0.5156, 0.8649, 0.5156, 0.6309, 0.5125, 0.6309, 0.5123, 0.6349, 0.5156, 0.6346, 0.5156, 0.818, 0.4615, 0.8688, 0.5125, 0.8652, 0.5156, 0.8649, 0.5156, 0.8688, 0.503, 0.6758, 0.3103, 0.625, 0.2601, 0.625, 0.2598, 0.625, 0.4941, 0.625, 0.4941, 0.625, 0.4904, 0.625, 0.4901, 0.6309, 0.5123, 0.6309, 0.5125, 0.6309, 0.5125, 0.6309, 0.503, 0.6309, 0.503, 0.6309, 0.5032, 0.6309, 0.5044, 0.6309, 0.5112, 0.818, 0.4615, 0.8649, 0.5156, 0.6349, 0.5156, 0.6309, 0.5123, 0.6309, 0.5112, 0.6309, 0.5044, 0.625, 0.4941, 0.625, 0.4901, 0.625, 0.2601, 0.6758, 0.3103])
me_cube_002.materials.append(mat_material_003)
me_cube_002.use_mirror_vertex_groups = False
me_cube_002.update()
me_cube_003 = bpy.data.meshes.new('Cube.003')
me_cube_003.from_pydata([(0.8783, -0.8563, -1.0), (0.8783, 0.8991, -1.0), (-0.8771, 0.8991, -1.0), (-0.8771, -0.8563, -1.0), (-0.8771, 0.7899, -1.0), (0.8783, 0.7899, -1.0), (0.7511, 0.8991, -1.0), (0.7511, -0.8563, -1.0), (-0.728, 0.8991, -1.0), (-0.728, -0.8563, -1.0), (0.8783, -0.8563, -2.57), (0.8783, 0.8991, -2.57), (-0.8771, 0.8991, -2.57), (-0.8771, -0.8563, -2.57), (-0.8771, 0.7899, -2.57), (0.8783, 0.7899, -2.57), (0.7511, 0.8991, -2.57), (0.7511, -0.8563, -2.57), (-0.728, 0.8991, -2.57), (-0.728, -0.8563, -2.57), (0.8783, -0.8563, -2.57), (0.8783, 0.8991, -2.57), (-0.8771, 0.8991, -2.57), (-0.8771, -0.8563, -2.57), (-0.8771, 0.7899, -2.57), (0.8783, 0.7899, -2.57), (0.7511, 0.8991, -2.57), (0.7511, -0.8563, -2.57), (-0.728, 0.8991, -2.57), (-0.728, -0.8563, -2.57), (0.8263, -0.7949, -2.57), (0.8263, 0.856, -2.57), (-0.8246, 0.856, -2.57), (-0.8246, -0.7949, -2.57), (-0.8246, 0.7533, -2.57), (0.8263, 0.7533, -2.57), (0.7066, 0.856, -2.57), (0.7066, -0.7949, -2.57), (-0.6843, 0.856, -2.57), (-0.6843, -0.7949, -2.57), (0.8263, -0.7949, -0.8275), (0.8263, 0.856, -0.8275), (-0.8246, 0.856, -0.8275), (-0.8246, -0.7949, -0.8275), (-0.8246, 0.7533, -0.8275), (0.8263, 0.7533, -0.8275), (0.7066, 0.856, -0.8275), (0.7066, -0.7949, -0.8275), (-0.6843, 0.856, -0.8275), (-0.6843, -0.7949, -0.8275)], [], [(7, 9, 19, 17), (4, 2, 12, 14), (8, 6, 16, 18), (3, 4, 14, 13), (5, 0, 10, 15), (1, 5, 15, 11), (9, 3, 13, 19), (6, 1, 11, 16), (0, 7, 17, 10), (2, 8, 18, 12), (13, 14, 24, 23), (14, 12, 22, 24), (18, 16, 26, 28), (15, 10, 20, 25), (11, 15, 25, 21), (19, 13, 23, 29), (16, 11, 21, 26), (10, 17, 27, 20), (12, 18, 28, 22), (17, 19, 29, 27), (24, 22, 32, 34), (28, 26, 36, 38), (25, 20, 30, 35), (21, 25, 35, 31), (29, 23, 33, 39), (26, 21, 31, 36), (20, 27, 37, 30), (22, 28, 38, 32), (27, 29, 39, 37), (23, 24, 34, 33), (38, 36, 46, 48), (35, 30, 40, 45), (31, 35, 45, 41), (39, 33, 43, 49), (36, 31, 41, 46), (30, 37, 47, 40), (32, 38, 48, 42), (37, 39, 49, 47), (33, 34, 44, 43), (34, 32, 42, 44)])
me_cube_003.polygons.foreach_set('use_smooth', [True] * 40)
_uv = me_cube_003.uv_layers.new(name='UVMap')
_uv.uv.foreach_set('vector', [0.375, 0.7559, 0.375, 0.9938, 0.375, 0.9938, 0.375, 0.7559, 0.375, 0.2344, 0.375, 0.25, 0.375, 0.25, 0.375, 0.2344, 0.375, 0.2562, 0.375, 0.4941, 0.375, 0.4941, 0.375, 0.2562, 0.375, 0.0, 0.375, 0.2344, 0.375, 0.2344, 0.375, 0.0, 0.375, 0.5156, 0.375, 0.75, 0.375, 0.75, 0.375, 0.5156, 0.375, 0.5, 0.375, 0.5156, 0.375, 0.5156, 0.375, 0.5, 0.375, 0.9938, 0.375, 1.0, 0.375, 1.0, 0.375, 0.9938, 0.375, 0.4941, 0.375, 0.5, 0.375, 0.5, 0.375, 0.4941, 0.375, 0.75, 0.375, 0.7559, 0.375, 0.7559, 0.375, 0.75, 0.375, 0.25, 0.375, 0.2562, 0.375, 0.2562, 0.375, 0.25, 0.375, 0.0, 0.375, 0.2344, 0.375, 0.2344, 0.375, 0.0, 0.375, 0.2344, 0.375, 0.25, 0.375, 0.25, 0.375, 0.2344, 0.375, 0.2562, 0.375, 0.4941, 0.375, 0.4941, 0.375, 0.2562, 0.375, 0.5156, 0.375, 0.75, 0.375, 0.75, 0.375, 0.5156, 0.375, 0.5, 0.375, 0.5156, 0.375, 0.5156, 0.375, 0.5, 0.375, 0.9938, 0.375, 1.0, 0.375, 1.0, 0.375, 0.9938, 0.375, 0.4941, 0.375, 0.5, 0.375, 0.5, 0.375, 0.4941, 0.375, 0.75, 0.375, 0.7559, 0.375, 0.7559, 0.375, 0.75, 0.375, 0.25, 0.375, 0.2562, 0.375, 0.2562, 0.375, 0.25, 0.375, 0.7559, 0.375, 0.9938, 0.375, 0.9938, 0.375, 0.7559, 0.375, 0.2344, 0.375, 0.25, 0.375, 0.25, 0.375, 0.2344, 0.375, 0.2562, 0.375, 0.4941, 0.375, 0.4941, 0.375, 0.2562, 0.375, 0.5156, 0.375, 0.75, 0.375, 0.75, 0.375, 0.5156, 0.375, 0.5, 0.375, 0.5156, 0.375, 0.5156, 0.375, 0.5, 0.375, 0.9938, 0.375, 1.0, 0.375, 1.0, 0.375, 0.9938, 0.375, 0.4941, 0.375, 0.5, 0.375, 0.5, 0.375, 0.4941, 0.375, 0.75, 0.375, 0.7559, 0.375, 0.7559, 0.375, 0.75, 0.375, 0.25, 0.375, 0.2562, 0.375, 0.2562, 0.375, 0.25, 0.375, 0.7559, 0.375, 0.9938, 0.375, 0.9938, 0.375, 0.7559, 0.375, 0.0, 0.375, 0.2344, 0.375, 0.2344, 0.375, 0.0, 0.375, 0.2562, 0.375, 0.4941, 0.375, 0.4941, 0.375, 0.2562, 0.375, 0.5156, 0.375, 0.75, 0.375, 0.75, 0.375, 0.5156, 0.375, 0.5, 0.375, 0.5156, 0.375, 0.5156, 0.375, 0.5, 0.375, 0.9938, 0.375, 1.0, 0.375, 1.0, 0.375, 0.9938, 0.375, 0.4941, 0.375, 0.5, 0.375, 0.5, 0.375, 0.4941, 0.375, 0.75, 0.375, 0.7559, 0.375, 0.7559, 0.375, 0.75, 0.375, 0.25, 0.375, 0.2562, 0.375, 0.2562, 0.375, 0.25, 0.375, 0.7559, 0.375, 0.9938, 0.375, 0.9938, 0.375, 0.7559, 0.375, 0.0, 0.375, 0.2344, 0.375, 0.2344, 0.375, 0.0, 0.375, 0.2344, 0.375, 0.25, 0.375, 0.25, 0.375, 0.2344])
me_cube_003.materials.append(mat_material_002)
me_cube_003.use_mirror_vertex_groups = False
me_cube_003.update()
me_cube_004 = bpy.data.meshes.new('Cube.004')
me_cube_004.from_pydata([(2.815, -1.355, -2.539), (2.815, -1.067, -2.539), (3.066, -1.355, -2.539), (3.066, -1.067, -2.539), (2.815, -1.067, -2.651), (2.815, -1.355, -2.651), (3.066, -1.067, -2.651), (3.066, -1.355, -2.651)], [], [(0, 1, 4, 5), (4, 6, 7, 5), (3, 2, 7, 6), (2, 0, 5, 7), (1, 3, 6, 4)])
me_cube_004.polygons.foreach_set('use_smooth', [True] * 5)
_uv = me_cube_004.uv_layers.new(name='UVMap')
_uv.uv.foreach_set('vector', [0.375, 0.0, 0.375, 0.25, 0.375, 0.25, 0.375, 0.0, 0.125, 0.5, 0.375, 0.5, 0.375, 0.75, 0.125, 0.75, 0.375, 0.5, 0.375, 0.75, 0.375, 0.75, 0.375, 0.5, 0.375, 0.75, 0.375, 1.0, 0.375, 1.0, 0.375, 0.75, 0.375, 0.25, 0.375, 0.5, 0.375, 0.5, 0.375, 0.25])
me_cube_004.materials.append(mat_material_004)
me_cube_004.update()

# ---- objects
ob_cube = bpy.data.objects.new('Cube', me_cube)
ob_light = bpy.data.objects.new('Light', light_light)
ob_camera = bpy.data.objects.new('Camera', cam_camera)
ob_cube_001 = bpy.data.objects.new('Cube.001', me_cube_001)
ob_cube_002 = bpy.data.objects.new('Cube.002', me_cube_002)
ob_cube_003 = bpy.data.objects.new('Cube.003', me_cube_003)
ob_cube_004 = bpy.data.objects.new('Cube.004', me_cube_004)

# ---- transforms, parenting, visibility, modifiers, constraints
ob_cube.location = (0.0, 0.0, 0.0)
ob_cube.scale = (3.718, 1.711, 0.1073)
ob_cube.lock_rotations_4d = False
ob_cube.empty_display_type = 'ARROWS'
ob_cube.lineart.crease_threshold = 0.0
ob_light.location = (4.076, 1.005, 5.904)
ob_light.rotation_euler = (0.6503, 0.05522, 1.866)
ob_light.lock_rotations_4d = False
ob_light.empty_display_type = 'ARROWS'
ob_light.color = (0.0, 0.0, 0.0, 0.0)
ob_light.lineart.crease_threshold = 0.0
ob_camera.location = (7.359, -6.926, 4.958)
ob_camera.rotation_euler = (1.109, 0.0, 0.8149)
ob_camera.lock_rotations_4d = False
ob_camera.empty_display_type = 'ARROWS'
ob_camera.color = (0.0, 0.0, 0.0, 0.0)
ob_camera.display_type = 'WIRE'
ob_camera.lineart.crease_threshold = 0.0
ob_cube_001.location = (0.0, 0.0, 0.0)
_m = ob_cube_001.modifiers.new('Mirror', 'MIRROR')
_m.use_axis = (True, True, False)
ob_cube_002.location = (0.0, 0.0, -0.06672)
ob_cube_002.scale = (3.718, 1.711, 0.1073)
ob_cube_002.lock_rotations_4d = False
ob_cube_002.empty_display_type = 'ARROWS'
ob_cube_002.lineart.crease_threshold = 0.0
_m = ob_cube_002.modifiers.new('Remesh', 'REMESH')
_m.scale = 0.9025
_m.voxel_size = 0.2293
_m.use_smooth_shade = True
ob_cube_003.location = (0.0, 0.0, 0.02409)
ob_cube_003.scale = (3.718, 1.711, 0.1073)
ob_cube_003.lock_rotations_4d = False
ob_cube_003.empty_display_type = 'ARROWS'
ob_cube_003.lineart.crease_threshold = 0.0
_m = ob_cube_003.modifiers.new('Remesh', 'REMESH')
_m.voxel_size = 0.02341
_m.use_smooth_shade = True
_m = ob_cube_003.modifiers.new('Auto Smooth', 'NODES')
_m.node_group = ng_auto_smooth
_gi = [s.identifier for s in ng_auto_smooth.interface.items_tree if s.item_type == 'SOCKET' and s.in_out == 'INPUT']
_m[_gi[1]] = 0.5236  # Angle
ob_cube_004.location = (0.0, 0.0, 0.0)
_m = ob_cube_004.modifiers.new('Mirror', 'MIRROR')
_m.use_axis = (True, True, False)

# ---- collection membership
col_collection.objects.link(ob_cube)
col_collection.objects.link(ob_light)
col_collection.objects.link(ob_camera)
col_collection.objects.link(ob_cube_001)
col_collection.objects.link(ob_cube_002)
col_collection.objects.link(ob_cube_003)
col_collection.objects.link(ob_cube_004)

# ---- scene / render settings (as saved in the file)
scene.camera = ob_camera
scene.frame_start = 1; scene.frame_end = 250; scene.frame_set(0)
scene.render.engine = 'BLENDER_EEVEE_NEXT'
scene.cycles.sampling_pattern = 'TABULATED_SOBOL'
scene.cycles.use_light_tree = False
scene.view_settings.view_transform = 'Filmic'
bpy.context.view_layer.update()
